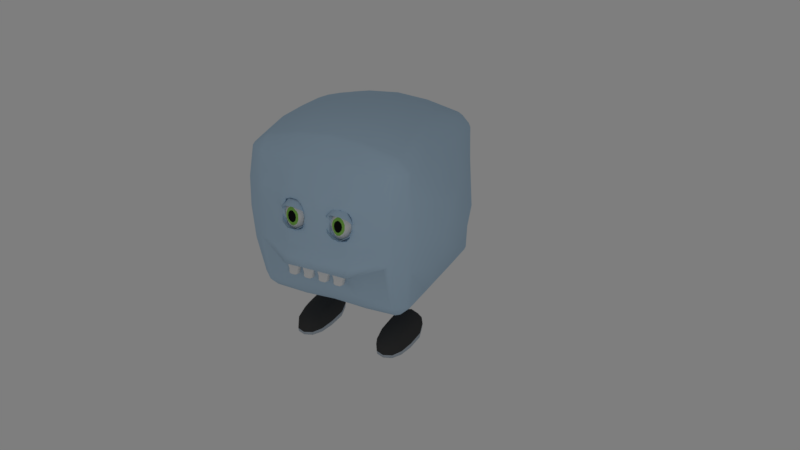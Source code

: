 # Source: Cube_rigged_before_tooth_work.blend  (saved by Blender 2.78.0; exported with 4.5.12 LTS)
import bpy
from mathutils import Matrix  # noqa: F401  (used for matrix-valued properties, if any)

bpy.ops.wm.read_factory_settings(use_empty=True)
scene = bpy.context.scene
scene.name = 'Scene'

# ---- collections
col_collection_1 = bpy.data.collections.new('Collection 1'); scene.collection.children.link(col_collection_1)
col_collection_3 = bpy.data.collections.new('Collection 3'); scene.collection.children.link(col_collection_3)
col_collection_4 = bpy.data.collections.new('Collection 4'); scene.collection.children.link(col_collection_4)
col_collection_11 = bpy.data.collections.new('Collection 11'); scene.collection.children.link(col_collection_11)
col_collection_11.hide_render = True
col_collection_11.hide_viewport = True

# ---- materials (node trees are filled in below, after node groups)
mat_body = bpy.data.materials.new('Body')
mat_body.alpha_threshold = 0.0
mat_body.use_transparent_shadow = False
mat_body.diffuse_color = (0.4728, 0.6428, 0.8, 1.0)
mat_body.roughness = 0.5
mat_body.line_color = (0.0, 0.0, 0.0, 1.0)
mat_eyes = bpy.data.materials.new('Eyes')
mat_eyes.alpha_threshold = 0.0
mat_eyes.use_transparent_shadow = False
mat_eyes.roughness = 0.5
mat_shoe = bpy.data.materials.new('Shoe')
mat_shoe.alpha_threshold = 0.0
mat_shoe.use_transparent_shadow = False
mat_shoe.diffuse_color = (0.05497, 0.05497, 0.05497, 1.0)
mat_shoe.roughness = 0.5
mat_shoe_sole = bpy.data.materials.new('Shoe sole')
mat_shoe_sole.alpha_threshold = 0.0
mat_shoe_sole.use_transparent_shadow = False
mat_shoe_sole.diffuse_color = (0.4595, 0.5242, 0.5926, 1.0)
mat_shoe_sole.roughness = 0.5
mat_pupil = bpy.data.materials.new('Pupil')
mat_pupil.alpha_threshold = 0.0
mat_pupil.use_transparent_shadow = False
mat_pupil.diffuse_color = (0.009018, 0.009018, 0.009018, 1.0)
mat_pupil.roughness = 0.5
mat_iris = bpy.data.materials.new('Iris')
mat_iris.alpha_threshold = 0.0
mat_iris.use_transparent_shadow = False
mat_iris.diffuse_color = (0.2647, 0.5815, 0.1042, 1.0)
mat_iris.roughness = 0.5

# ---- material node trees

# ---- world
world_world = bpy.data.worlds.new('World'); scene.world = world_world
world_world.color = (0.2079, 0.2079, 0.2079)
world_world.use_sun_shadow = False
world_world.sun_shadow_jitter_overblur = 0.0
world_world.cycles.sampling_method = 'MANUAL'

# ---- cameras
cam_camera = bpy.data.cameras.new('Camera')
cam_camera.clip_end = 100.0
cam_camera.lens = 35.0
cam_camera.sensor_width = 32.0
cam_camera.sensor_height = 18.0
cam_camera.ortho_scale = 7.314
cam_camera.dof.focus_distance = 0.0
cam_camera.dof.aperture_fstop = 128.0

# ---- lights
light_lamp_001 = bpy.data.lights.new('Lamp.001', 'POINT')
light_lamp_001.transmission_factor = 0.0
light_lamp_001.cutoff_distance = 30.0
light_lamp_001.energy = 100.0
light_lamp_001.shadow_buffer_clip_start = 1.001
light_lamp_001.shadow_soft_size = 0.1
light_lamp_001.shadow_maximum_resolution = 0.006
light_lamp_001.use_absolute_resolution = True
light_lamp = bpy.data.lights.new('Lamp', 'POINT')
light_lamp.transmission_factor = 0.0
light_lamp.cutoff_distance = 30.0
light_lamp.energy = 100.0
light_lamp.shadow_buffer_clip_start = 1.001
light_lamp.shadow_soft_size = 0.1
light_lamp.shadow_maximum_resolution = 0.006
light_lamp.use_absolute_resolution = True

# ---- meshes
me_body = bpy.data.meshes.new('Body')
me_body.from_pydata([(-0.4094, 1.126, -0.4161), (-0.7758, 1.068, -0.2724), (0.7856, 1.055, -0.3359), (0.4095, 1.133, -0.4287), (0.2761, 1.172, -0.4222), (-0.2872, 1.181, -0.4146), (-3.874e-06, 1.218, -0.4184), (-0.4916, 1.207, -0.2606), (-0.6985, 1.1, -0.2289), (0.3015, 1.26, -0.2635), (-0.4037, 1.246, -0.268), (-0.09714, 1.262, -0.2559), (9.298e-06, 1.271, -0.254), (-0.346, 1.239, -0.266), (0.09716, 1.262, -0.2557), (-0.2505, 1.249, -0.264), (0.7289, 1.089, -0.2331), (0.4037, 1.246, -0.2674), (0.4974, 1.202, -0.2672), (0.9898, 0.8684, -0.8229), (1.017, 0.8229, -0.8229), (0.9898, 0.8229, -0.8684), (0.9592, 0.8713, -0.8713), (0.8684, 0.8229, -0.9812), (0.8229, 0.8229, -1.0), (0.8229, 0.8684, -0.9812), (0.8713, 0.8713, -0.9565), (0.8684, 0.9812, -0.8229), (0.8713, 0.9565, -0.8713), (0.8229, 0.9812, -0.8684), (0.8229, 1.0, -0.8229), (1.044, -0.8315, -0.8684), (1.078, -0.831, -0.8229), (1.042, -0.8819, -0.8229), (1.002, -0.8861, -0.8713), (0.8847, -1.019, -0.8229), (0.8307, -1.047, -0.8229), (0.8294, -1.019, -0.8684), (0.8863, -0.9853, -0.8713), (0.889, -0.8296, -0.9813), (0.8939, -0.883, -0.9565), (0.8352, -0.8819, -0.9813), (0.8346, -0.831, -1.004), (-0.8229, -1.019, -0.8684), (-0.8229, -1.047, -0.8229), (-0.8684, -1.019, -0.8229), (-0.8713, -0.9854, -0.8713), (-0.9812, -0.882, -0.8229), (-1.0, -0.831, -0.8229), (-0.9812, -0.8315, -0.8684), (-0.9565, -0.8862, -0.8713), (-0.8229, -0.882, -0.9812), (-0.8713, -0.8862, -0.9565), (-0.8684, -0.8315, -0.9812), (-0.8229, -0.831, -1.0), (-0.8684, 0.9812, -0.8229), (-0.8229, 1.0, -0.8229), (-0.8229, 0.9812, -0.8684), (-0.8713, 0.9565, -0.8713), (-0.8229, 0.8684, -0.9812), (-0.8229, 0.8229, -1.0), (-0.8684, 0.8229, -0.9812), (-0.8713, 0.8713, -0.9565), (-0.9812, 0.8684, -0.8229), (-0.9565, 0.8713, -0.8713), (-0.9812, 0.8229, -0.8684), (-1.0, 0.8229, -0.8229), (0.8898, 0.9812, 0.8229), (0.8352, 1.0, 0.8229), (0.836, 0.9812, 0.8684), (0.895, 0.9565, 0.8713), (0.8322, 0.8684, 0.9883), (0.834, 0.8229, 1.013), (0.8888, 0.8229, 0.9883), (0.8895, 0.8713, 0.9589), (1.045, 0.8684, 0.8232), (1.004, 0.8713, 0.8719), (1.044, 0.8229, 0.8721), (1.079, 0.8229, 0.8237), (0.8291, -1.019, 0.8725), (0.8307, -1.047, 0.8239), (0.8846, -1.019, 0.8234), (0.8862, -0.9852, 0.8721), (1.042, -0.8819, 0.8229), (1.08, -0.8309, 0.8232), (1.043, -0.8315, 0.8708), (1.002, -0.8861, 0.8714), (0.8307, -0.8809, 0.9927), (0.8873, -0.8857, 0.9619), (0.8873, -0.8308, 0.9927), (0.8328, -0.8299, 1.019), (-0.9812, -0.8315, 0.8709), (-1.0, -0.8309, 0.8232), (-0.9812, -0.8819, 0.823), (-0.9565, -0.8861, 0.8715), (-0.8684, -1.019, 0.8234), (-0.8229, -1.047, 0.8239), (-0.8229, -1.019, 0.8725), (-0.8713, -0.9852, 0.8721), (-0.8684, -0.8288, 0.9927), (-0.8713, -0.8826, 0.9619), (-0.8229, -0.8809, 0.9927), (-0.8229, -0.8298, 1.019), (-0.9812, 0.8684, 0.8233), (-1.0, 0.8229, 0.8237), (-0.9812, 0.8229, 0.8721), (-0.9565, 0.8713, 0.8719), (-0.8684, 0.8229, 0.9883), (-0.8229, 0.8229, 1.013), (-0.8229, 0.8684, 0.9883), (-0.8713, 0.8713, 0.9589), (-0.8684, 0.9812, 0.8234), (-0.8713, 0.9565, 0.8722), (-0.8229, 0.9812, 0.8726), (-0.8229, 1.0, 0.824), (1.135, 0.4115, -0.8225), (1.169, -3.231e-05, -0.8076), (1.137, -0.4115, -0.8235), (1.1, -0.4115, -0.869), (1.113, 0.0, -0.8693), (1.099, 0.4115, -0.8685), (0.8727, -0.4115, -1.034), (0.8717, 0.0, -1.034), (0.8728, 0.4115, -1.034), (0.9332, 0.4115, -0.9998), (0.932, -1.192e-07, -1.0), (0.9331, -0.4115, -0.9998), (-1.014, -0.4115, -0.8236), (-1.025, 1.788e-06, -0.8076), (-1.013, 0.4115, -0.8225), (-0.9845, 0.4115, -0.8685), (-0.9841, 5.96e-07, -0.8693), (-0.9851, -0.4115, -0.869), (-0.8229, 0.4115, -1.018), (-0.8229, 2.384e-07, -1.018), (-0.8229, -0.4115, -1.018), (-0.8684, -0.4115, -0.9898), (-0.8684, 2.384e-07, -0.9898), (-0.8684, 0.4115, -0.9898), (0.8464, 0.4115, 1.109), (0.7174, 6.914e-05, 1.171), (0.7706, -0.4113, 1.123), (0.9178, -0.4115, 1.061), (0.9059, -3.278e-05, 1.082), (0.9103, 0.4115, 1.074), (1.142, -0.4115, 0.8591), (1.137, -2.027e-06, 0.8699), (1.125, 0.4114, 0.8625), (1.084, 0.4115, 0.9191), (1.087, -9.537e-07, 0.9313), (1.094, -0.4115, 0.9153), (-0.7559, -0.4113, 1.123), (-0.7124, 1.991e-05, 1.171), (-0.8197, 0.4115, 1.109), (-0.8684, 0.4115, 1.074), (-0.8661, -1.419e-05, 1.083), (-0.8707, -0.4114, 1.061), (-1.008, 0.4114, 0.8626), (-1.005, -5.96e-07, 0.8699), (-1.005, -0.4115, 0.8592), (-0.9812, -0.4115, 0.9155), (-0.9808, -1.192e-07, 0.9313), (-0.9821, 0.4115, 0.9192), (0.4115, 0.8462, -1.013), (8.345e-07, 0.8017, -1.005), (-0.4115, 0.8462, -1.009), (7.153e-06, 0.8763, -0.9698), (-0.4113, 1.086, -0.7049), (-2.53e-05, 1.107, -0.6587), (0.4113, 1.087, -0.7026), (0.4115, 0.9988, -0.8685), (2.42e-05, 0.9886, -0.8509), (-0.4114, 0.9994, -0.8691), (0.4115, -1.078, -0.8229), (-7.957e-06, -1.079, -0.8232), (-0.4115, -1.078, -0.8229), (-0.4115, -1.05, -0.8684), (-1.192e-07, -1.05, -0.8685), (0.4115, -1.05, -0.8684), (-0.4115, -0.8536, -1.016), (-2.98e-08, -0.853, -1.0), (0.4115, -0.8535, -1.022), (0.4115, -0.9075, -0.992), (-8.941e-08, -0.9069, -0.9812), (-0.4115, -0.9076, -0.9876), (0.4114, 1.049, 0.8627), (-1.073e-06, 1.054, 0.8516), (-0.4114, 1.049, 0.8627), (-0.4115, 1.011, 0.9195), (2.086e-07, 1.006, 0.9381), (0.4115, 1.011, 0.9195), (-0.4115, 0.8229, 1.106), (2.384e-07, 0.8229, 1.142), (0.4115, 0.8229, 1.106), (0.4115, 0.8686, 1.072), (2.384e-07, 0.8684, 1.107), (-0.4115, 0.8686, 1.075), (0.4115, -0.8348, 1.108), (-4.172e-07, -0.8356, 1.142), (-0.4115, -0.8348, 1.108), (-0.4115, -0.8942, 1.074), (-4.47e-07, -0.8891, 1.106), (0.4115, -0.8942, 1.074), (-0.4115, -1.071, 0.863), (-4.47e-07, -1.068, 0.8761), (0.4115, -1.071, 0.863), (0.4115, -1.041, 0.9191), (-5.066e-07, -1.037, 0.9374), (-0.4115, -1.041, 0.9191), (-0.4052, 0.4117, 1.217), (-0.0001553, 0.4118, 1.247), (0.4048, 0.4116, 1.217), (-0.3801, 0.0003908, 1.247), (-0.0004138, 0.0001665, 1.252), (0.38, 0.0003564, 1.247), (-0.3879, -0.4102, 1.22), (-0.0001844, -0.411, 1.251), (0.3876, -0.4102, 1.22), (0.4734, 0.4084, -1.253), (0.05522, 0.1886, -1.321), (-0.3563, 0.3865, -1.256), (0.4733, -0.07421, -1.315), (0.05524, -0.24, -1.325), (-0.3563, -0.04217, -1.317), (0.4734, -0.4838, -1.314), (3.636e-06, -0.5791, -1.179), (-0.3563, -0.4545, -1.318), (0.8718, 1.05, -0.2498), (0.7636, 1.083, 0.01806), (0.8543, 1.05, 0.4116), (0.9304, 1.009, 0.4115), (0.9311, 1.001, 0.01772), (0.9327, 1.011, -0.2943), (1.155, 0.8275, 0.4119), (1.196, 0.7917, 2.298e-05), (1.137, 0.8221, -0.4018), (1.099, 0.8688, -0.389), (1.12, 0.8802, 6.288e-06), (1.11, 0.8786, 0.4118), (1.127, -0.8536, -0.4115), (1.147, -0.8527, -1.1e-05), (1.145, -0.8537, 0.4115), (1.098, -0.9077, 0.4115), (1.099, -0.9065, 1.49e-07), (1.087, -0.9075, -0.4115), (0.8563, -1.078, 0.4115), (0.8579, -1.087, 0.0001256), (0.8565, -1.079, -0.4115), (0.9163, -1.05, -0.4115), (0.9186, -1.053, 4.679e-06), (0.9162, -1.05, 0.4115), (-0.8231, -1.079, -0.4115), (-0.8254, -1.087, 5.338e-05), (-0.8229, -1.078, 0.4115), (-0.8684, -1.05, 0.4115), (-0.8708, -1.053, -1.281e-06), (-0.8685, -1.05, -0.4115), (-1.006, -0.8536, 0.4115), (-1.009, -0.8526, -2.533e-06), (-1.006, -0.8536, -0.4115), (-0.9814, -0.9076, -0.4115), (-0.9817, -0.9065, -1.49e-07), (-0.9814, -0.9076, 0.4115), (-1.014, 0.8227, -0.3938), (-1.05, 0.7918, 5.811e-05), (-1.033, 0.8276, 0.4119), (-0.997, 0.8826, 0.4118), (-0.9963, 0.8829, 0.0003799), (-0.9843, 0.8734, -0.3792), (-0.812, 1.064, 0.4116), (-0.7403, 1.093, 0.01959), (-0.8225, 1.066, -0.2498), (-0.8684, 1.029, -0.2812), (-0.872, 1.017, 0.01805), (-0.8703, 1.026, 0.4115), (-1.156, -0.4126, 0.4123), (-1.224, -0.4131, 0.000467), (-1.159, -0.4126, -0.4118), (-1.224, -0.0009245, 0.4126), (-1.234, -0.002786, 0.001368), (-1.224, -0.001262, -0.4077), (-1.157, 0.4107, 0.4125), (-1.229, 0.4031, 0.0006076), (-1.152, 0.4099, -0.4108), (1.276, 0.4108, 0.4124), (1.335, 0.403, 0.0005736), (1.271, 0.4097, -0.4108), (1.33, -0.0008993, 0.4125), (1.34, -0.002909, 0.001227), (1.33, -0.001489, -0.4078), (1.327, -0.4124, 0.4121), (1.33, -0.4132, 0.0002432), (1.279, -0.413, -0.4122), (0.4125, -1.227, 0.4128), (0.4142, -1.262, 0.0007958), (0.4133, -1.239, -0.4127), (-6.253e-05, -1.28, 0.4158), (-0.0001447, -1.269, -0.0001599), (-0.0001985, -1.271, -0.4148), (-0.4122, -1.227, 0.4127), (-0.4141, -1.262, 0.0007113), (-0.4135, -1.239, -0.4132), (0.4087, 1.275, -0.3843), (0.3891, 1.217, 0.0153), (7.51e-06, 1.305, -0.3579), (1.466e-05, 1.224, 0.02566), (-1.448e-05, 1.222, 0.4151), (-0.4087, 1.275, -0.3849), (-0.3904, 1.217, 0.01486), (-0.2021, 1.119, 0.6332), (-0.6082, 1.124, 0.4132), (2.384e-07, 0.9373, 1.022), (-7.778e-06, 1.138, 0.6334), (0.2021, 1.119, 0.6332), (0.5761, 1.15, 0.01077), (0.8089, 1.067, 0.2073), (0.9319, 1.003, -0.1466), (-0.6117, 1.056, 0.6372), (-0.6172, 1.024, 0.8433), (-0.7119, 1.06, 0.5244), (-0.5116, 1.053, 0.7499), (-0.3004, 1.11, 0.1802), (-0.5644, 1.155, 0.01101), (-0.1941, 1.22, 0.02162), (0.1011, 1.213, 0.4004), (8.941e-08, 1.223, 0.2204), (-1.112e-05, 1.18, 0.5242), (0.7191, 1.092, 0.3103), (0.1951, 1.22, 0.02188), (-0.5723, 1.139, 0.2089), (-0.508, 1.12, 0.526), (-0.09716, 1.221, 0.3158), (-0.2021, 1.161, 0.5241), (-0.1943, 1.216, -0.1646), (-0.4815, 1.178, -0.07968), (-0.09714, 1.22, -0.06946), (-0.09715, 1.221, 0.2185), (-0.5745, 1.139, -0.1546), (-0.6574, 1.116, -0.06453), (-0.3936, 1.209, -0.07734), (-0.3986, 1.204, -0.1727), (-0.4079, 1.117, 0.6388), (-0.6922, 1.101, 0.3103), (-0.1011, 1.171, 0.5242), (0.3032, 1.152, 0.5404), (-0.3032, 1.152, 0.5242), (-0.3068, 1.084, 0.748), (-0.8241, 1.048, 0.1057), (-0.7762, 1.079, 0.2073), (-0.6742, 1.109, 0.2081), (-0.305, 1.118, 0.636), (-0.4097, 1.083, 0.7507), (-0.9345, 0.9498, 0.2059), (-0.4561, 1.152, 0.4704), (-0.9282, 0.9452, -0.1669), (-0.8712, 1.021, 0.2058), (-0.842, 1.04, 0.2058), (-0.8473, 1.038, -0.1381), (-0.5581, 1.122, 0.4696), (-0.2057, 1.052, 0.8572), (-0.61, 1.09, 0.5252), (-0.2057, 0.9374, 1.006), (-0.8702, 1.02, -0.1447), (-0.5098, 1.086, 0.638), (0.2057, 0.9374, 1.005), (-0.2057, 1.009, 0.9288), (0.2057, 1.027, 0.9004), (-0.2057, 1.027, 0.9004), (0.2057, 1.009, 0.9288), (-0.4805, 1.178, 0.1134), (-0.4892, 1.162, 0.3119), (-0.4849, 1.17, 0.2126), (0.87, 1.034, 0.1052), (-0.2893, 1.222, 0.008688), (-0.4765, 1.186, 0.01425), (-0.7814, 1.076, -0.1372), (-0.2914, 1.216, -0.0733), (-0.4061, 1.15, 0.5268), (-0.5902, 1.131, 0.3111), (-0.5062, 1.154, 0.414), (-0.5684, 1.147, 0.1097), (-0.1029, 1.029, 0.8976), (-0.07483, 1.217, 0.3903), (-0.4579, 1.118, 0.5824), (-0.4316, 1.198, 0.06342), (-0.5264, 1.158, 0.1612), (0.09715, 1.221, 0.2334), (7.391e-06, 1.223, 0.123), (-0.4549, 1.181, 0.1607), (-0.9342, 0.9499, 0.00282), (-0.6563, 1.116, 0.1065), (-0.6983, 1.104, 0.05958), (-0.6549, 1.12, -0.02714), (-0.8062, 1.055, 0.01889), (-0.2507, 1.191, 0.4761), (-0.5482, 1.143, 0.3626), (0.2527, 1.136, 0.5786), (-0.3554, 1.185, 0.4741), (-0.3555, 1.134, 0.5814), (-0.5303, 1.15, 0.2604), (0.6329, 1.049, 0.6371), (-0.4995, 1.176, 0.03811), (-0.4623, 1.184, 0.2605), (-0.4566, 1.174, 0.3672), (0.1251, 1.227, 0.3184), (0.05052, 1.196, 0.4678), (-0.6104, 1.135, 0.05871), (-0.7582, 1.086, 0.1069), (0.5351, 1.154, 0.1613), (-0.5588, 1.148, 0.1474), (0.7436, 1.05, 0.5244), (0.4079, 1.116, 0.6388), (1.02, 0.9436, 0.4116), (0.1011, 1.178, 0.5051), (0.5839, 1.134, 0.2089), (0.5168, 1.151, 0.414), (0.5222, 1.049, 0.7499), (0.1943, 1.216, -0.1643), (0.4874, 1.175, -0.08062), (0.09717, 1.222, 0.02388), (0.5861, 1.134, -0.1625), (0.6293, 1.117, 0.4132), (0.5186, 1.121, 0.513), (0.3068, 1.084, 0.748), (0.5204, 1.083, 0.638), (0.8735, 1.038, 0.3087), (1.02, 0.9399, 0.2059), (0.6311, 1.083, 0.5252), (0.8876, 1.017, 0.5144), (1.015, 0.935, -0.1741), (0.9307, 1.005, 0.2058), (0.8927, 1.026, 0.2058), (0.8316, 1.058, 0.3095), (0.7418, 1.084, 0.4124), (0.9014, 1.022, -0.1383), (0.7867, 1.071, 0.3609), (0.8447, 1.025, 0.6173), (0.9877, 0.9385, 0.6174), (0.2057, 1.052, 0.8572), (0.6066, 1.125, 0.3111), (0.8828, 1.004, 0.6172), (0.9101, 0.9949, 0.6172), (0.04857, 1.221, 0.3633), (0.4863, 1.175, 0.1137), (0.2915, 1.216, -0.0729), (0.4956, 1.166, 0.3321), (0.4624, 1.186, 0.1617), (0.09714, 1.221, 0.327), (0.2886, 1.222, 0.008904), (0.4824, 1.183, 0.01465), (0.8495, 1.037, 0.5144), (0.9115, 1.017, 0.3087), (0.9753, 0.9743, 0.3087), (0.2021, 1.161, 0.5241), (0.4096, 1.083, 0.7507), (0.4061, 1.15, 0.5268), (0.305, 1.118, 0.636), (0.5739, 1.117, 0.4696), (-0.1011, 1.213, 0.415), (1.025, 0.9407, 0.001197), (0.4903, 1.167, 0.2284), (0.8473, 1.042, 0.01784), (-0.1516, 1.187, 0.4696), (-0.07286, 1.222, 0.1946), (0.4421, 1.172, 0.4438), (0.3555, 1.134, 0.5814), (0.7989, 1.05, 0.468), (0.4632, 1.117, 0.5824), (0.5617, 1.138, 0.3626), (0.4307, 1.196, 0.06425), (0.4776, 1.18, 0.3294), (0.539, 1.147, 0.2604), (-0.09714, 1.221, 0.1211), (-0.2527, 1.136, 0.5786), (-0.7822, 1.07, 0.06011), (-0.1416, 1.212, 0.3662), (0.1332, 1.222, 0.1681), (-0.1943, 1.218, -0.07138), (-0.2965, 1.208, -0.1686), (0.3987, 1.204, -0.1721), (-0.1403, 1.218, 0.1679), (0.5312, 1.162, 0.06225), (0.5068, 1.173, 0.03845), (-7.182e-06, 1.222, 0.3177), (-0.04857, 1.222, 0.1707), (-0.2429, 1.218, -0.02574), (-0.09714, 1.222, 0.02374), (-0.1547, 1.221, 0.07145), (-0.345, 1.208, -0.123), (-0.6524, 1.124, 0.01256), (0.3936, 1.209, -0.07679), (0.09716, 1.221, 0.1212), (-0.1457, 1.22, -0.02382), (1.109e-05, 1.224, -0.1608), (-0.34, 1.216, -0.02774), (0.09716, 1.22, -0.06933), (0.1457, 1.219, -0.07022), (-0.07285, 1.221, -0.02238), (0.2429, 1.218, -0.0254), (0.04858, 1.222, 0.1708), (0.3306, 1.222, 0.01769), (0.2882, 1.11, 0.2138), (0.1943, 1.218, -0.07111), (-0.1457, 1.219, -0.07042), (0.3694, 1.208, -0.09964), (0.1473, 1.221, 0.07165), (0.443, 1.188, -0.1264), (-0.04857, 1.223, 0.07338), (-0.5454, 1.157, 0.08585), (0.438, 1.196, -0.03107), (-0.1527, 1.222, 0.2674), (0.1457, 1.22, -0.02362), (-0.5695, 1.147, -0.07823), (-0.6322, 1.12, 0.2596), (-0.7938, 1.066, -0.05916), (-0.5224, 1.166, 0.06198), (0.3401, 1.216, -0.02728), (-0.4351, 1.197, -0.03154), (-0.04858, 1.222, 0.2681), (0.1335, 1.227, 0.3717), (-0.3309, 1.222, 0.01741), (0.04857, 1.222, 0.267), (0.04859, 1.223, 0.07345), (-0.05055, 1.196, 0.4696), (-0.04859, 1.221, 0.3655), (0.1786, 1.214, 0.4452), (0.3548, 1.181, 0.4712), (0.2515, 1.191, 0.4728), (0.4692, 1.181, 0.3885), (-0.4076, 1.182, 0.418), (-0.3845, 1.21, 0.02571), (-0.4535, 1.18, 0.2562), (-0.2024, 1.212, 0.03401), (-0.3289, 1.214, 0.02828), (-0.4204, 1.192, 0.07094), (-0.1692, 1.211, 0.2585), (-0.1714, 1.203, 0.3498), (-0.1547, 1.197, 0.169), (-0.4457, 1.171, 0.1619), (-0.309, 1.198, 0.4455), (-0.1703, 1.21, 0.08156), (-0.29, 1.215, 0.019), (-0.3094, 1.202, 0.4582), (-0.1943, 1.206, 0.4226), (-0.4126, 1.186, 0.4291), (-0.2006, 1.201, 0.4083), (-0.4462, 1.171, 0.3586), (-0.3125, 1.206, 0.4306), (-0.1974, 1.21, 0.3951), (-0.1771, 1.207, 0.3222), (-0.1636, 1.216, 0.3387), (-0.4464, 1.178, 0.3396), (-0.4157, 1.19, 0.4015), (-0.3121, 1.202, 0.4179), (-0.4107, 1.186, 0.3904), (-0.2037, 1.205, 0.3807), (-0.4391, 1.175, 0.331), (-0.3904, 1.217, 0.05148), (-0.3365, 1.222, 0.03925), (-0.4226, 1.198, 0.08752), (-0.2825, 1.222, 0.03279), (-0.2067, 1.22, 0.05255), (-0.1677, 1.221, 0.09555), (-0.3845, 1.21, 0.06233), (-0.215, 1.212, 0.06494), (-0.3345, 1.214, 0.05012), (-0.4137, 1.192, 0.09504), (-0.182, 1.21, 0.1057), (-0.2832, 1.215, 0.0431), (0.2885, 1.211, 0.02895), (0.3512, 1.177, 0.4574), (0.1336, 1.22, 0.3125), (0.4417, 1.174, 0.3713), (0.1401, 1.199, 0.171), (0.4309, 1.167, 0.4273), (0.161, 1.213, 0.08191), (0.3794, 1.207, 0.03406), (0.1425, 1.221, 0.3627), (0.4678, 1.181, 0.3213), (0.3277, 1.214, 0.03113), (0.1818, 1.209, 0.4341), (0.4587, 1.176, 0.1655), (0.2031, 1.211, 0.03814), (0.4258, 1.191, 0.07331), (0.253, 1.187, 0.462), (0.1915, 1.214, 0.4124), (0.1536, 1.227, 0.3494), (0.3511, 1.181, 0.4384), (0.2561, 1.191, 0.44), (0.4112, 1.167, 0.3945), (0.4224, 1.172, 0.411), (0.4383, 1.181, 0.3638), (0.3475, 1.177, 0.4246), (0.4202, 1.174, 0.3466), (0.1624, 1.221, 0.3405), (0.1969, 1.209, 0.4013), (0.2577, 1.187, 0.4292), (0.4121, 1.196, 0.09934), (0.3749, 1.217, 0.05828), (0.2053, 1.22, 0.0696), (0.2811, 1.222, 0.04399), (0.1656, 1.221, 0.1067), (0.3273, 1.222, 0.05278), (0.3651, 1.207, 0.07704), (0.281, 1.211, 0.06404), (0.1826, 1.209, 0.117), (0.3241, 1.214, 0.06622), (0.2133, 1.211, 0.08586), (0.4029, 1.191, 0.1084), (0.1388, 1.22, 0.2771), (0.1437, 1.21, 0.2779), (0.4484, 1.193, 0.2848), (0.4391, 1.181, 0.2859), (-0.376, 1.191, 0.07908), (-0.2243, 1.195, 0.0739), (-0.4199, 1.149, 0.3504), (-0.3013, 1.208, 0.418), (-0.1744, 1.156, 0.3585), (-0.2953, 1.046, 0.392), (-0.1631, 1.138, 0.09713), (-0.2473, 1.098, 0.03341), (-0.3498, 1.095, 0.0369), (-0.4315, 1.13, 0.1063), (-0.3018, 1.192, 0.02982), (-0.1294, 1.199, 0.278), (-0.1656, 1.259, 0.3464), (-0.434, 1.251, 0.3376), (-0.4611, 1.189, 0.2671), (-0.2513, 1.294, 0.3867), (-0.3538, 1.291, 0.3833), (-0.1591, 1.081, 0.3181), (-0.4274, 1.074, 0.3092), (-0.3835, 1.173, 0.4234), (-0.2176, 1.178, 0.4288), (-0.2408, 1.007, 0.3408), (-0.2136, 1.068, 0.4113), (-0.3433, 1.004, 0.3374), (-0.3794, 1.064, 0.4058), (-0.2993, 1.104, 0.4515), (-0.1294, 1.199, 0.2037), (-0.1656, 1.256, 0.1329), (-0.2513, 1.29, 0.09133), (-0.3538, 1.287, 0.09483), (-0.434, 1.249, 0.1421), (-0.4611, 1.19, 0.2151), (0.2151, 1.186, 0.0851), (0.367, 1.187, 0.08314), (0.1693, 1.143, 0.3466), (0.2906, 1.2, 0.4118), (0.415, 1.146, 0.3497), (0.2928, 1.038, 0.3858), (0.4264, 1.129, 0.1077), (0.3429, 1.091, 0.04215), (0.2403, 1.09, 0.04347), (0.1578, 1.127, 0.1111), (0.2904, 1.186, 0.03743), (0.4588, 1.188, 0.2683), (0.4254, 1.248, 0.3375), (0.1568, 1.245, 0.3341), (0.1269, 1.184, 0.2642), (0.3414, 1.285, 0.3794), (0.2388, 1.284, 0.3782), (0.4279, 1.071, 0.309), (0.1593, 1.068, 0.3057), (0.2079, 1.167, 0.4189), (0.3739, 1.169, 0.4209), (0.3454, 0.9979, 0.3334), (0.3754, 1.059, 0.4034), (0.2428, 0.9967, 0.3321), (0.2094, 1.057, 0.4013), (0.2913, 1.096, 0.4453), (0.4588, 1.19, 0.215), (0.4254, 1.248, 0.1434), (0.3414, 1.283, 0.1), (0.2388, 1.282, 0.1013), (0.1568, 1.245, 0.1469), (0.1269, 1.187, 0.2192), (0.2761, 1.172, -0.4144), (-0.2872, 1.181, -0.4067), (-3.904e-06, 1.218, -0.4106), (-0.3191, 1.177, -0.53), (-0.3153, 1.179, -0.5336), (-0.3162, 1.176, -0.5303), (-0.3191, 1.24, -0.513), (-0.3162, 1.241, -0.5129), (-0.3153, 1.241, -0.5169), (-0.3461, 1.224, -0.3934), (-0.3425, 1.227, -0.3928), (-0.2167, 1.177, -0.5296), (-0.2195, 1.176, -0.5304), (-0.22, 1.179, -0.5338), (-0.2195, 1.241, -0.513), (-0.2167, 1.24, -0.5126), (-0.22, 1.241, -0.5171), (-0.1957, 1.223, -0.3903), (-0.1922, 1.224, -0.3934), (-0.1957, 1.227, -0.3928), (-0.2998, 1.241, -0.5273), (-0.3011, 1.242, -0.5225), (-0.2955, 1.242, -0.5253), (-0.2951, 1.241, -0.5288), (-0.3117, 1.227, -0.3928), (-0.3189, 1.227, -0.3928), (-0.3011, 1.18, -0.5391), (-0.2998, 1.184, -0.5427), (-0.2951, 1.184, -0.544), (-0.2955, 1.182, -0.5416), (-0.2132, 1.223, -0.3903), (-0.2132, 1.227, -0.3928), (-0.2204, 1.227, -0.3928), (-0.2204, 1.223, -0.3903), (-0.2332, 1.184, -0.5426), (-0.2318, 1.18, -0.5387), (-0.2374, 1.182, -0.5416), (-0.2378, 1.184, -0.544), (-0.2378, 1.241, -0.5288), (-0.2374, 1.242, -0.5253), (-0.2318, 1.242, -0.522), (-0.2332, 1.241, -0.5272), (-0.3209, 1.176, -0.5273), (-0.3172, 1.175, -0.5284), (-0.3198, 1.174, -0.5221), (-0.3223, 1.175, -0.5217), (-0.3209, 1.24, -0.5103), (-0.3223, 1.238, -0.5048), (-0.3198, 1.24, -0.5044), (-0.3172, 1.241, -0.5106), (-0.2159, 1.24, -0.5107), (-0.2188, 1.241, -0.5106), (-0.2174, 1.24, -0.5044), (-0.2149, 1.238, -0.5048), (-0.2159, 1.177, -0.5276), (-0.2149, 1.175, -0.5217), (-0.2174, 1.174, -0.5221), (-0.2188, 1.175, -0.5284), (-0.303, 1.176, -0.5281), (-0.2979, 1.176, -0.5281), (-0.2983, 1.174, -0.5221), (-0.3033, 1.174, -0.5221), (-0.303, 1.241, -0.5106), (-0.3033, 1.24, -0.5044), (-0.2983, 1.24, -0.5044), (-0.2979, 1.241, -0.5106), (-0.235, 1.176, -0.5281), (-0.2299, 1.176, -0.5281), (-0.2296, 1.174, -0.5221), (-0.2346, 1.174, -0.5221), (-0.2299, 1.241, -0.5106), (-0.235, 1.241, -0.5106), (-0.2346, 1.24, -0.5044), (-0.2296, 1.24, -0.5044), (-0.3257, 1.165, -0.4905), (-0.3229, 1.163, -0.491), (-0.3229, 1.161, -0.4848), (-0.3257, 1.163, -0.4844), (-0.3389, 1.229, -0.4262), (-0.3357, 1.231, -0.4256), (-0.3342, 1.231, -0.4321), (-0.3374, 1.229, -0.4326), (-0.3257, 1.231, -0.4726), (-0.3257, 1.23, -0.4665), (-0.3229, 1.232, -0.466), (-0.3229, 1.233, -0.4722), (-0.199, 1.229, -0.4262), (-0.2004, 1.229, -0.4326), (-0.2037, 1.231, -0.4321), (-0.2023, 1.231, -0.4256), (-0.2117, 1.231, -0.4726), (-0.2145, 1.233, -0.4722), (-0.2145, 1.232, -0.466), (-0.2117, 1.23, -0.4665), (-0.2117, 1.165, -0.4905), (-0.2117, 1.163, -0.4843), (-0.2145, 1.161, -0.4848), (-0.2145, 1.163, -0.491), (-0.3057, 1.163, -0.491), (-0.3001, 1.163, -0.491), (-0.3001, 1.161, -0.4848), (-0.3057, 1.161, -0.4848), (-0.3142, 1.231, -0.4256), (-0.3077, 1.231, -0.4256), (-0.3068, 1.231, -0.4321), (-0.3132, 1.231, -0.4321), (-0.3057, 1.233, -0.4722), (-0.3057, 1.232, -0.466), (-0.3001, 1.232, -0.466), (-0.3001, 1.233, -0.4722), (-0.2327, 1.163, -0.491), (-0.2271, 1.163, -0.491), (-0.2271, 1.161, -0.4848), (-0.2327, 1.161, -0.4848), (-0.2181, 1.231, -0.4256), (-0.2192, 1.231, -0.4321), (-0.2256, 1.231, -0.4321), (-0.2246, 1.231, -0.4256), (-0.2271, 1.233, -0.4722), (-0.2327, 1.233, -0.4722), (-0.2327, 1.232, -0.466), (-0.2271, 1.232, -0.466), (-0.3153, 1.208, -0.5257), (-0.3191, 1.207, -0.5219), (-0.3191, 1.21, -0.5211), (-0.3153, 1.211, -0.5249), (-0.3461, 1.18, -0.4052), (-0.3461, 1.176, -0.4064), (-0.22, 1.211, -0.525), (-0.2167, 1.21, -0.5207), (-0.2167, 1.207, -0.5215), (-0.22, 1.208, -0.5258), (-0.2998, 1.211, -0.5354), (-0.2998, 1.214, -0.5346), (-0.2951, 1.214, -0.536), (-0.2951, 1.211, -0.5369), (-0.2332, 1.211, -0.5353), (-0.2378, 1.211, -0.5369), (-0.2378, 1.214, -0.536), (-0.2332, 1.214, -0.5345), (-0.2159, 1.207, -0.5196), (-0.2159, 1.21, -0.5187), (-0.2149, 1.208, -0.5129), (-0.2149, 1.205, -0.5137), (-0.3209, 1.21, -0.5184), (-0.3209, 1.207, -0.5192), (-0.3223, 1.205, -0.5137), (-0.3223, 1.208, -0.5129), (-0.2117, 1.196, -0.4821), (-0.2117, 1.2, -0.4811), (-0.2117, 1.198, -0.4749), (-0.2117, 1.195, -0.4759), (-0.199, 1.184, -0.4381), (-0.2004, 1.186, -0.4442), (-0.2004, 1.19, -0.4432), (-0.199, 1.188, -0.437), (-0.3257, 1.2, -0.4811), (-0.3257, 1.196, -0.482), (-0.3257, 1.195, -0.4759), (-0.3257, 1.198, -0.4749), (-0.3389, 1.188, -0.437), (-0.3374, 1.19, -0.4432), (-0.3374, 1.186, -0.4442), (-0.3389, 1.184, -0.4381), (-0.1191, 1.177, -0.53), (-0.1152, 1.179, -0.5336), (-0.1162, 1.176, -0.5303), (-0.1191, 1.24, -0.513), (-0.1162, 1.241, -0.5129), (-0.1152, 1.241, -0.5169), (-0.146, 1.224, -0.3934), (-0.1424, 1.227, -0.3928), (-0.01662, 1.177, -0.5296), (-0.0194, 1.176, -0.5304), (-0.01994, 1.179, -0.5338), (-0.0194, 1.241, -0.513), (-0.01662, 1.24, -0.5126), (-0.01994, 1.241, -0.5171), (-0.09974, 1.241, -0.5273), (-0.101, 1.242, -0.5225), (-0.09545, 1.242, -0.5253), (-0.095, 1.241, -0.5288), (-0.1188, 1.227, -0.3928), (-0.101, 1.18, -0.5391), (-0.09974, 1.184, -0.5427), (-0.095, 1.184, -0.544), (-0.09545, 1.182, -0.5416), (-0.03311, 1.184, -0.5426), (-0.03169, 1.18, -0.5387), (-0.03733, 1.182, -0.5416), (-0.03778, 1.184, -0.544), (-0.03778, 1.241, -0.5288), (-0.03733, 1.242, -0.5253), (-0.03169, 1.242, -0.522), (-0.03311, 1.241, -0.5272), (-0.1209, 1.176, -0.5273), (-0.1171, 1.175, -0.5284), (-0.1197, 1.174, -0.5221), (-0.1222, 1.175, -0.5217), (-0.1209, 1.24, -0.5103), (-0.1222, 1.238, -0.5048), (-0.1197, 1.24, -0.5044), (-0.1171, 1.241, -0.5106), (-0.01579, 1.24, -0.5107), (-0.01876, 1.241, -0.5106), (-0.01738, 1.24, -0.5044), (-0.01486, 1.238, -0.5048), (-0.01579, 1.177, -0.5276), (-0.01486, 1.175, -0.5217), (-0.01738, 1.174, -0.5221), (-0.01876, 1.175, -0.5284), (-0.1029, 1.176, -0.5281), (-0.09784, 1.176, -0.5281), (-0.09824, 1.174, -0.5221), (-0.1033, 1.174, -0.5221), (-0.1029, 1.241, -0.5106), (-0.1033, 1.24, -0.5044), (-0.09824, 1.24, -0.5044), (-0.09784, 1.241, -0.5106), (-0.03494, 1.176, -0.5281), (-0.02983, 1.176, -0.5281), (-0.02953, 1.174, -0.5221), (-0.03455, 1.174, -0.5221), (-0.02983, 1.241, -0.5106), (-0.03494, 1.241, -0.5106), (-0.03455, 1.24, -0.5044), (-0.02953, 1.24, -0.5044), (-0.1257, 1.165, -0.4905), (-0.1389, 1.229, -0.4262), (-0.1356, 1.231, -0.4256), (-0.1342, 1.231, -0.4321), (-0.1374, 1.229, -0.4326), (-0.1257, 1.231, -0.4726), (-0.1257, 1.23, -0.4665), (-0.1229, 1.232, -0.466), (-0.1229, 1.233, -0.4722), (0.00105, 1.229, -0.4262), (-0.0003854, 1.229, -0.4326), (-0.003594, 1.231, -0.4321), (-0.0022, 1.231, -0.4256), (-0.01161, 1.231, -0.4726), (-0.0144, 1.233, -0.4722), (-0.0144, 1.232, -0.466), (-0.01161, 1.23, -0.4665), (-0.1141, 1.231, -0.4256), (-0.1076, 1.231, -0.4256), (-0.1068, 1.231, -0.4321), (-0.1132, 1.231, -0.4321), (-0.1057, 1.233, -0.4722), (-0.1057, 1.232, -0.466), (-0.1001, 1.232, -0.466), (-0.1001, 1.233, -0.4722), (-0.01808, 1.231, -0.4256), (-0.0191, 1.231, -0.4321), (-0.0255, 1.231, -0.4321), (-0.02458, 1.231, -0.4256), (-0.02707, 1.233, -0.4722), (-0.03265, 1.233, -0.4722), (-0.03265, 1.232, -0.466), (-0.02707, 1.232, -0.466), (-0.1152, 1.208, -0.5257), (-0.1191, 1.207, -0.5219), (-0.1191, 1.21, -0.5211), (-0.1152, 1.211, -0.5249), (-0.01994, 1.211, -0.525), (-0.01662, 1.21, -0.5207), (-0.01662, 1.207, -0.5215), (-0.01994, 1.208, -0.5258), (-0.09974, 1.211, -0.5354), (-0.09974, 1.214, -0.5346), (-0.095, 1.214, -0.536), (-0.095, 1.211, -0.5369), (-0.03311, 1.211, -0.5353), (-0.03778, 1.211, -0.5369), (-0.03778, 1.214, -0.536), (-0.03311, 1.214, -0.5345), (-0.01579, 1.207, -0.5196), (-0.01579, 1.21, -0.5187), (-0.01486, 1.208, -0.5129), (-0.01486, 1.205, -0.5137), (-0.1209, 1.21, -0.5184), (-0.1209, 1.207, -0.5192), (-0.1222, 1.205, -0.5137), (-0.1222, 1.208, -0.5129), (-0.01161, 1.196, -0.4821), (-0.01161, 1.2, -0.4811), (-0.01161, 1.198, -0.4749), (-0.01161, 1.195, -0.4759), (-0.1257, 1.2, -0.4811), (-0.1257, 1.196, -0.482), (-0.1257, 1.195, -0.4759), (-0.1257, 1.198, -0.4749), (-0.1389, 1.188, -0.437), (-0.1374, 1.19, -0.4432), (-0.1374, 1.186, -0.4442), (0.081, 1.177, -0.53), (0.08483, 1.179, -0.5336), (0.08388, 1.176, -0.5303), (0.081, 1.24, -0.513), (0.08388, 1.241, -0.5129), (0.08483, 1.241, -0.5169), (0.1834, 1.177, -0.5296), (0.1807, 1.176, -0.5304), (0.1801, 1.179, -0.5338), (0.1807, 1.241, -0.513), (0.1834, 1.24, -0.5126), (0.1801, 1.241, -0.5171), (0.208, 1.224, -0.3934), (0.2044, 1.227, -0.3928), (0.1003, 1.241, -0.5273), (0.09905, 1.242, -0.5225), (0.1046, 1.242, -0.5253), (0.1051, 1.241, -0.5288), (0.09905, 1.18, -0.5391), (0.1003, 1.184, -0.5427), (0.1051, 1.184, -0.544), (0.1046, 1.182, -0.5416), (0.1869, 1.223, -0.3903), (0.1869, 1.227, -0.3928), (0.1798, 1.227, -0.3928), (0.1798, 1.223, -0.3903), (0.167, 1.184, -0.5426), (0.1684, 1.18, -0.5387), (0.1627, 1.182, -0.5416), (0.1623, 1.184, -0.544), (0.1623, 1.241, -0.5288), (0.1627, 1.242, -0.5253), (0.1684, 1.242, -0.522), (0.167, 1.241, -0.5272), (0.0792, 1.176, -0.5273), (0.08293, 1.175, -0.5284), (0.08035, 1.174, -0.5221), (0.07784, 1.175, -0.5217), (0.0792, 1.24, -0.5103), (0.07784, 1.238, -0.5048), (0.08035, 1.24, -0.5044), (0.08293, 1.241, -0.5106), (0.1843, 1.24, -0.5107), (0.1813, 1.241, -0.5106), (0.1827, 1.24, -0.5044), (0.1852, 1.238, -0.5048), (0.1843, 1.177, -0.5276), (0.1852, 1.175, -0.5217), (0.1827, 1.174, -0.5221), (0.1813, 1.175, -0.5284), (0.09711, 1.176, -0.5281), (0.1022, 1.176, -0.5281), (0.1018, 1.174, -0.5221), (0.0968, 1.174, -0.5221), (0.09711, 1.241, -0.5106), (0.0968, 1.24, -0.5044), (0.1018, 1.24, -0.5044), (0.1022, 1.241, -0.5106), (0.1651, 1.176, -0.5281), (0.1702, 1.176, -0.5281), (0.1705, 1.174, -0.5221), (0.1655, 1.174, -0.5221), (0.1702, 1.241, -0.5106), (0.1651, 1.241, -0.5106), (0.1655, 1.24, -0.5044), (0.1705, 1.24, -0.5044), (0.06121, 1.229, -0.4262), (0.06446, 1.231, -0.4256), (0.0659, 1.231, -0.4321), (0.06269, 1.229, -0.4326), (0.07438, 1.231, -0.4726), (0.07438, 1.23, -0.4665), (0.07718, 1.232, -0.466), (0.07718, 1.233, -0.4722), (0.2011, 1.229, -0.4262), (0.1997, 1.229, -0.4326), (0.1965, 1.231, -0.4321), (0.1979, 1.231, -0.4256), (0.1885, 1.231, -0.4726), (0.1857, 1.233, -0.4722), (0.1857, 1.232, -0.466), (0.1885, 1.23, -0.4665), (0.1885, 1.165, -0.4905), (0.1885, 1.163, -0.4843), (0.1857, 1.161, -0.4848), (0.1857, 1.163, -0.491), (0.08594, 1.231, -0.4256), (0.09244, 1.231, -0.4256), (0.09329, 1.231, -0.4321), (0.08689, 1.231, -0.4321), (0.09441, 1.233, -0.4722), (0.09441, 1.232, -0.466), (0.09998, 1.232, -0.466), (0.09998, 1.233, -0.4722), (0.1674, 1.163, -0.491), (0.173, 1.163, -0.491), (0.173, 1.161, -0.4848), (0.1674, 1.161, -0.4848), (0.182, 1.231, -0.4256), (0.181, 1.231, -0.4321), (0.1746, 1.231, -0.4321), (0.1755, 1.231, -0.4256), (0.173, 1.233, -0.4722), (0.1674, 1.233, -0.4722), (0.1674, 1.232, -0.466), (0.173, 1.232, -0.466), (0.08483, 1.208, -0.5257), (0.081, 1.207, -0.5219), (0.081, 1.21, -0.5211), (0.08483, 1.211, -0.5249), (0.1801, 1.211, -0.525), (0.1834, 1.21, -0.5207), (0.1834, 1.207, -0.5215), (0.1801, 1.208, -0.5258), (0.1003, 1.211, -0.5354), (0.1003, 1.214, -0.5346), (0.1051, 1.214, -0.536), (0.1051, 1.211, -0.5369), (0.167, 1.211, -0.5353), (0.1623, 1.211, -0.5369), (0.1623, 1.214, -0.536), (0.167, 1.214, -0.5345), (0.1843, 1.207, -0.5196), (0.1843, 1.21, -0.5187), (0.1852, 1.208, -0.5129), (0.1852, 1.205, -0.5137), (0.0792, 1.21, -0.5184), (0.0792, 1.207, -0.5192), (0.07784, 1.205, -0.5137), (0.07784, 1.208, -0.5129), (0.1885, 1.196, -0.4821), (0.1885, 1.2, -0.4811), (0.1885, 1.198, -0.4749), (0.1885, 1.195, -0.4759), (0.2011, 1.184, -0.4381), (0.1997, 1.186, -0.4442), (0.1997, 1.19, -0.4432), (0.2011, 1.188, -0.437), (0.07438, 1.2, -0.4811), (0.07438, 1.196, -0.482), (0.07438, 1.195, -0.4759), (0.07438, 1.198, -0.4749), (0.2811, 1.177, -0.53), (0.2849, 1.179, -0.5336), (0.2839, 1.176, -0.5303), (0.2811, 1.24, -0.513), (0.2839, 1.241, -0.5129), (0.2849, 1.241, -0.5169), (0.2541, 1.224, -0.3934), (0.2577, 1.227, -0.3928), (0.3835, 1.177, -0.5296), (0.3807, 1.176, -0.5304), (0.3802, 1.179, -0.5338), (0.3807, 1.241, -0.513), (0.3835, 1.24, -0.5126), (0.3802, 1.241, -0.5171), (0.408, 1.224, -0.3934), (0.4044, 1.227, -0.3928), (0.3004, 1.241, -0.5273), (0.2991, 1.242, -0.5225), (0.3047, 1.242, -0.5253), (0.3051, 1.241, -0.5288), (0.2885, 1.227, -0.3928), (0.2813, 1.227, -0.3928), (0.2991, 1.18, -0.5391), (0.3004, 1.184, -0.5427), (0.3051, 1.184, -0.544), (0.3047, 1.182, -0.5416), (0.387, 1.227, -0.3928), (0.367, 1.184, -0.5426), (0.3684, 1.18, -0.5387), (0.3628, 1.182, -0.5416), (0.3623, 1.184, -0.544), (0.3623, 1.241, -0.5288), (0.3628, 1.242, -0.5253), (0.3684, 1.242, -0.522), (0.367, 1.241, -0.5272), (0.2793, 1.176, -0.5273), (0.283, 1.175, -0.5284), (0.2804, 1.174, -0.5221), (0.2779, 1.175, -0.5217), (0.2793, 1.24, -0.5103), (0.2779, 1.238, -0.5048), (0.2804, 1.24, -0.5044), (0.283, 1.241, -0.5106), (0.3843, 1.24, -0.5107), (0.3814, 1.241, -0.5106), (0.3827, 1.24, -0.5044), (0.3853, 1.238, -0.5048), (0.3843, 1.177, -0.5276), (0.3853, 1.175, -0.5217), (0.3827, 1.174, -0.5221), (0.3814, 1.175, -0.5284), (0.2972, 1.176, -0.5281), (0.3023, 1.176, -0.5281), (0.3019, 1.174, -0.5221), (0.2969, 1.174, -0.5221), (0.2972, 1.241, -0.5106), (0.2969, 1.24, -0.5044), (0.3019, 1.24, -0.5044), (0.3023, 1.241, -0.5106), (0.3652, 1.176, -0.5281), (0.3703, 1.176, -0.5281), (0.3706, 1.174, -0.5221), (0.3656, 1.174, -0.5221), (0.3703, 1.241, -0.5106), (0.3652, 1.241, -0.5106), (0.3656, 1.24, -0.5044), (0.3706, 1.24, -0.5044), (0.2744, 1.165, -0.4905), (0.2772, 1.163, -0.491), (0.2772, 1.161, -0.4848), (0.2744, 1.163, -0.4844), (0.2613, 1.229, -0.4262), (0.2645, 1.231, -0.4256), (0.266, 1.231, -0.4321), (0.2627, 1.229, -0.4326), (0.2744, 1.231, -0.4726), (0.2744, 1.23, -0.4665), (0.2772, 1.232, -0.466), (0.2772, 1.233, -0.4722), (0.4012, 1.229, -0.4262), (0.3997, 1.229, -0.4326), (0.3965, 1.231, -0.4321), (0.3979, 1.231, -0.4256), (0.3885, 1.231, -0.4726), (0.3857, 1.233, -0.4722), (0.3857, 1.232, -0.466), (0.3885, 1.23, -0.4665), (0.4012, 1.144, -0.4488), (0.3979, 1.142, -0.4494), (0.3965, 1.145, -0.4553), (0.3997, 1.147, -0.4548), (0.3885, 1.165, -0.4905), (0.3885, 1.163, -0.4843), (0.3857, 1.161, -0.4848), (0.3857, 1.163, -0.491), (0.2945, 1.163, -0.491), (0.3, 1.163, -0.491), (0.3, 1.161, -0.4848), (0.2945, 1.161, -0.4848), (0.286, 1.231, -0.4256), (0.2925, 1.231, -0.4256), (0.2933, 1.231, -0.4321), (0.2869, 1.231, -0.4321), (0.2945, 1.233, -0.4722), (0.2945, 1.232, -0.466), (0.3, 1.232, -0.466), (0.3, 1.233, -0.4722), (0.3755, 1.142, -0.4494), (0.3746, 1.145, -0.4553), (0.381, 1.145, -0.4553), (0.382, 1.142, -0.4494), (0.3675, 1.163, -0.491), (0.373, 1.163, -0.491), (0.373, 1.161, -0.4848), (0.3675, 1.161, -0.4848), (0.382, 1.231, -0.4256), (0.381, 1.231, -0.4321), (0.3746, 1.231, -0.4321), (0.3755, 1.231, -0.4256), (0.373, 1.233, -0.4722), (0.3675, 1.233, -0.4722), (0.3675, 1.232, -0.466), (0.373, 1.232, -0.466), (0.2849, 1.208, -0.5257), (0.2811, 1.207, -0.5219), (0.2811, 1.21, -0.5211), (0.2849, 1.211, -0.5249), (0.3802, 1.211, -0.525), (0.3835, 1.21, -0.5207), (0.3835, 1.207, -0.5215), (0.3802, 1.208, -0.5258), (0.3004, 1.211, -0.5354), (0.3004, 1.214, -0.5346), (0.3051, 1.214, -0.536), (0.3051, 1.211, -0.5369), (0.367, 1.211, -0.5353), (0.3623, 1.211, -0.5369), (0.3623, 1.214, -0.536), (0.367, 1.214, -0.5345), (0.3843, 1.207, -0.5196), (0.3843, 1.21, -0.5187), (0.3853, 1.208, -0.5129), (0.3853, 1.205, -0.5137), (0.2793, 1.21, -0.5184), (0.2793, 1.207, -0.5192), (0.2779, 1.205, -0.5137), (0.2779, 1.208, -0.5129), (0.3885, 1.196, -0.4821), (0.3885, 1.2, -0.4811), (0.3885, 1.198, -0.4749), (0.3885, 1.195, -0.4759), (0.4012, 1.184, -0.4381), (0.3997, 1.186, -0.4442), (0.3997, 1.19, -0.4432), (0.4012, 1.188, -0.437), (0.2744, 1.2, -0.4811), (0.2744, 1.196, -0.482), (0.2744, 1.195, -0.4759), (0.2744, 1.198, -0.4749), (0.2613, 1.188, -0.437), (0.2627, 1.19, -0.4432), (0.2627, 1.186, -0.4442), (0.2613, 1.184, -0.4381), (0.3043, 1.155, -0.4728), (0.2973, 1.155, -0.4729), (0.2729, 1.155, -0.4734), (0.2915, 1.155, -0.473), (0.2691, 1.156, -0.471), (0.2613, 1.164, -0.4435), (0.2627, 1.162, -0.4508), (0.2585, 1.168, -0.4294), (0.4074, 1.133, -0.4207), (0.4071, 1.133, -0.4225), (0.4023, 1.133, -0.4291), (0.3839, 1.137, -0.4381), (0.3487, 1.145, -0.4553), (0.3766, 1.139, -0.4417), (0.361, 1.142, -0.4494), (-0.208, 1.16, -0.474), (-0.2091, 1.159, -0.4777), (-0.2127, 1.159, -0.4799), (-0.2258, 1.158, -0.4797), (-0.3015, 1.158, -0.4786), (-0.2315, 1.158, -0.4797), (-0.3073, 1.158, -0.4785), (-0.3178, 1.158, -0.4784), (-0.3346, 1.16, -0.4073), (-0.3425, 1.156, -0.4083), (-0.3278, 1.154, -0.472), (-0.3389, 1.153, -0.4465), (-0.3461, 1.154, -0.4122), (-0.3374, 1.152, -0.4533), (-0.3332, 1.153, -0.4655), (0.407, 1.224, -0.3925), (0.4044, 1.226, -0.3921), (0.387, 1.226, -0.3926), (0.408, 1.2, -0.3998), (0.4078, 1.18, -0.4061), (0.4078, 1.176, -0.4075), (0.382, 1.227, -0.3928), (0.3798, 1.227, -0.3929), (0.3464, 1.227, -0.3943), (0.301, 1.227, -0.3928), (0.2885, 1.226, -0.3925), (0.2813, 1.226, -0.3923), (0.2577, 1.225, -0.3918), (0.2554, 1.224, -0.3923), (0.2048, 1.224, -0.3907), (0.2044, 1.224, -0.3906), (0.1923, 1.223, -0.3903), (0.2551, 1.182, -0.4095), (0.2541, 1.215, -0.3958), (0.2079, 1.205, -0.3985), (0.1798, 1.22, -0.3911), (0.1869, 1.222, -0.3906), (0.1768, 1.22, -0.3913), (0.2552, 1.181, -0.4101), (0.208, 1.205, -0.3986), (0.2061, 1.184, -0.4134), (0.2556, 1.177, -0.4129), (0.2557, 1.176, -0.4141), (0.1613, 1.223, -0.3903), (0.1161, 1.227, -0.3928), (0.08873, 1.227, -0.3954), (0.08173, 1.227, -0.396), (0.05877, 1.227, -0.3982), (0.0555, 1.225, -0.4), (0.05697, 1.209, -0.4114), (0.002171, 1.228, -0.4036), (-2.623e-06, 1.228, -0.4038), (0.004782, 1.217, -0.4106), (0.005524, 1.226, -0.4047), (0.2057, 1.183, -0.4158), (0.2045, 1.18, -0.4224), (0.2011, 1.172, -0.4414), (0.1997, 1.168, -0.449), (0.1921, 1.158, -0.4746), (0.1884, 1.157, -0.4772), (0.1744, 1.158, -0.4794), (0.1685, 1.159, -0.4803), (0.1115, 1.163, -0.491), (0.1397, 1.161, -0.4848), (0.1001, 1.164, -0.4933), (0.09467, 1.164, -0.4944), (0.07786, 1.165, -0.4977), (0.06121, 1.197, -0.4346), (0.06269, 1.193, -0.4422), (0.06413, 1.191, -0.4471), (0.06573, 1.188, -0.4525), (0.07438, 1.173, -0.4816), (0.07438, 1.17, -0.4892), (0.07498, 1.167, -0.496), (0.00105, 1.208, -0.4316), (-6.258e-06, 1.206, -0.4371), (-0.0146, 1.228, -0.4024), (-0.02147, 1.228, -0.4017), (-0.1116, 1.227, -0.3931), (-0.115, 1.227, -0.3928), (-0.1188, 1.226, -0.3926), (-0.1424, 1.225, -0.3912), (-0.144, 1.224, -0.3917), (-0.1442, 1.2, -0.4087), (-0.146, 1.219, -0.3948), (-0.1934, 1.193, -0.408), (-0.1922, 1.208, -0.3978), (-0.2132, 1.211, -0.3937), (-0.1957, 1.215, -0.3926), (-0.2204, 1.209, -0.3942), (-0.225, 1.208, -0.3945), (-0.3117, 1.225, -0.3916), (-0.2645, 1.223, -0.3903), (-0.3425, 1.226, -0.3924), (-0.3189, 1.225, -0.3917), (-0.3443, 1.225, -0.3928), (-0.0003854, 1.205, -0.4392), (-0.00638, 1.194, -0.4601), (-0.00784, 1.192, -0.4653), (-0.01161, 1.185, -0.4784), (-0.01161, 1.182, -0.486), (-0.01351, 1.171, -0.5088), (-0.01627, 1.17, -0.5105), (-0.02845, 1.169, -0.5085), (-0.03366, 1.169, -0.5076), (-0.09976, 1.165, -0.4964), (-0.1053, 1.164, -0.4955), (-0.1227, 1.163, -0.4925), (-0.1374, 1.184, -0.4449), (-0.1247, 1.164, -0.4907), (-0.1257, 1.164, -0.4896), (-0.1392, 1.188, -0.4352), (-0.1963, 1.185, -0.4245), (-0.1389, 1.187, -0.4373), (-0.1974, 1.182, -0.4305), (-0.138, 1.185, -0.4414), (-0.199, 1.178, -0.4398), (-0.1257, 1.167, -0.4832), (-0.2004, 1.174, -0.4475), (-0.3425, 1.171, -0.4043), (-0.3455, 1.224, -0.3929), (-0.343, 1.179, -0.4025), (-0.3427, 1.175, -0.4035)], [(536, 475), (403, 546)], [(121, 224, 221), (359, 186, 309), (526, 344, 455), (186, 312, 309), (415, 528, 464), (464, 528, 591, 590), (344, 526, 527), (457, 421, 415), (467, 422, 455), (465, 411, 455), (465, 344, 456), (464, 422, 415), (525, 527, 588, 585), (422, 464, 455), (324, 519, 447), (404, 519, 577, 571), (336, 510, 331), (411, 467, 455), (422, 457, 415), (344, 465, 455), (464, 526, 455), (344, 527, 453), (501, 570, 574), (383, 341, 377), (341, 383, 363), (397, 345, 542), (544, 397, 542), (394, 543, 542), (345, 394, 542), (398, 341, 350), (353, 330, 377), (353, 544, 379), (544, 403, 379), (345, 397, 377), (345, 473, 332), (341, 398, 377), (341, 363, 320), (332, 309, 343), (398, 345, 377), (543, 394, 332), (343, 309, 312), (309, 346, 359), (309, 350, 346), (330, 383, 377), (591, 611, 612, 593), (351, 341, 320), (501, 574, 572), (341, 351, 346), (5, 307, 304), (1, 271, 307), (4, 3, 169), (8, 7, 307), (14, 12, 493), (18, 17, 479), (15, 11, 304), (2, 3, 302), (4, 6, 304), (56, 271, 1), (30, 169, 2), (167, 0, 5), (375, 337, 8), (304, 14, 9), (302, 18, 16), (228, 227, 16), (340, 10, 7), (340, 478, 13), (479, 17, 9), (478, 333, 15), (493, 12, 11), (370, 402, 371), (528, 470, 578, 572), (447, 519, 404), (445, 470, 528), (6, 4, 168), (5, 0, 307), (5, 304, 6), (1, 307, 0), (3, 2, 169), (4, 169, 168), (8, 307, 271), (9, 17, 302), (9, 14, 417), (14, 493, 417), (7, 10, 307), (10, 13, 307), (13, 15, 307), (18, 479, 420), (15, 304, 307), (16, 18, 420), (11, 12, 304), (34, 38, 40), (46, 50, 52), (103, 274, 266), (200, 97, 208), (226, 54, 135), (31, 126, 118), (83, 250, 242), (95, 262, 254), (70, 74, 76), (113, 196, 188), (154, 105, 162), (106, 110, 112), (290, 84, 241), (167, 1, 0), (22, 26, 28), (299, 96, 253), (176, 51, 184), (281, 104, 265), (65, 138, 130), (58, 62, 64), (151, 199, 215), (142, 85, 150), (82, 86, 88), (94, 98, 100), (19, 21, 22), (23, 25, 26), (27, 29, 30), (31, 33, 34), (35, 37, 38), (39, 41, 42), (43, 45, 46), (47, 49, 50), (51, 53, 54), (55, 57, 58), (59, 61, 62), (63, 65, 66), (67, 69, 70), (71, 73, 74), (75, 77, 78), (79, 81, 82), (83, 85, 86), (87, 89, 90), (91, 93, 94), (95, 97, 98), (99, 101, 102), (103, 105, 106), (107, 109, 110), (505, 328, 419), (491, 505, 419), (444, 498, 448), (469, 303, 598, 597), (417, 502, 444), (611, 597, 608, 612), (449, 303, 469), (449, 314, 418), (417, 444, 479), (314, 481, 408), (479, 9, 417), (420, 418, 314), (302, 17, 18), (485, 376, 373), (485, 323, 477), (376, 485, 477), (533, 541, 568, 565), (487, 472, 486), (323, 487, 486), (477, 333, 376), (384, 401, 369), (322, 374, 334), (371, 402, 388), (532, 540, 567, 564), (340, 13, 10), (308, 517, 374), (337, 334, 340), (340, 7, 337), (308, 374, 384), (323, 485, 373), (408, 414, 314), (408, 443, 460), (414, 408, 460), (385, 329, 371), (369, 385, 371), (443, 469, 446), (500, 448, 600, 602), (460, 446, 611, 470), (443, 446, 460), (388, 369, 371), (369, 388, 384), (321, 534, 538), (323, 373, 560, 561), (321, 537, 540), (471, 445, 439), (471, 414, 460), (445, 471, 460), (470, 445, 460), (457, 422, 427), (421, 457, 427), (467, 411, 424), (345, 398, 350), (394, 345, 332), (466, 229, 433), (466, 410, 450), (229, 466, 450), (397, 544, 377), (411, 465, 456), (350, 341, 346), (468, 421, 439), (445, 468, 439), (435, 327, 433), (435, 229, 432), (327, 435, 432), (461, 231, 434), (461, 228, 372), (231, 461, 372), (491, 476, 505), (414, 471, 439), (111, 113, 114), (456, 313, 423), (313, 396, 453), (410, 466, 433), (450, 436, 428), (229, 450, 428), (432, 315, 327), (432, 229, 425), (315, 432, 425), (425, 431, 315), (425, 229, 451), (431, 425, 451), (433, 421, 410), (229, 435, 433), (451, 230, 430), (431, 451, 430), (439, 421, 327), (412, 230, 437), (412, 238, 452), (230, 412, 452), (428, 230, 229), (428, 436, 440), (230, 428, 440), (459, 231, 426), (459, 237, 429), (231, 459, 429), (422, 467, 424), (454, 411, 423), (454, 185, 416), (411, 454, 416), (427, 400, 410), (421, 427, 410), (238, 412, 437), (452, 426, 430), (230, 452, 430), (424, 400, 422), (424, 411, 416), (400, 424, 416), (228, 461, 434), (372, 315, 431), (231, 372, 431), (411, 456, 423), (313, 453, 413), (312, 326, 343), (416, 185, 68), (185, 454, 423), (421, 433, 327), (410, 400, 436), (423, 313, 438), (185, 423, 438), (414, 327, 315), (414, 439, 327), (314, 228, 420), (313, 413, 312), (426, 452, 238), (430, 231, 431), (230, 451, 229), (316, 231, 429), (316, 232, 434), (231, 316, 434), (438, 186, 366), (185, 438, 366), (441, 67, 437), (441, 230, 440), (67, 441, 440), (440, 68, 67), (436, 450, 410), (68, 440, 436), (437, 75, 238), (75, 437, 67), (230, 441, 437), (400, 427, 422), (68, 436, 400), (434, 227, 228), (232, 316, 429), (227, 434, 232), (315, 372, 228), (429, 236, 232), (237, 459, 426), (236, 429, 237), (426, 238, 237), (231, 430, 426), (315, 228, 414), (400, 416, 68), (576, 583, 608, 603), (228, 314, 414), (228, 16, 420), (302, 16, 227), (305, 497, 486), (304, 9, 302), (399, 329, 378), (399, 370, 371), (329, 399, 371), (403, 370, 379), (402, 370, 403), (321, 531, 546), (535, 567, 540, 537), (383, 330, 363), (19, 28, 27), (358, 310, 360), (358, 330, 379), (310, 358, 379), (393, 273, 347), (23, 22, 21), (468, 445, 415), (25, 28, 26), (395, 310, 379), (395, 370, 378), (310, 395, 378), (330, 353, 379), (389, 267, 352), (389, 273, 354), (267, 389, 354), (370, 399, 378), (31, 40, 39), (370, 395, 379), (330, 358, 360), (363, 317, 320), (35, 34, 33), (311, 189, 361), (311, 195, 364), (189, 311, 364), (381, 189, 186), (381, 359, 367), (189, 381, 367), (41, 38, 37), (360, 317, 330), (360, 310, 319), (317, 360, 319), (351, 187, 346), (43, 52, 51), (187, 351, 320), (347, 273, 356), (348, 347, 356), (310, 378, 342), (45, 50, 46), (320, 317, 318), (187, 320, 318), (319, 269, 114), (269, 319, 310), (421, 468, 415), (346, 187, 359), (49, 52, 50), (342, 269, 310), (269, 342, 348), (329, 513, 378), (55, 64, 63), (355, 273, 352), (355, 274, 356), (273, 355, 356), (362, 272, 354), (362, 273, 357), (272, 362, 357), (365, 188, 361), (365, 189, 367), (188, 365, 367), (368, 189, 364), (368, 190, 366), (189, 368, 366), (367, 187, 188), (359, 381, 186), (187, 367, 359), (190, 368, 364), (185, 366, 190), (186, 438, 313), (189, 366, 186), (364, 194, 190), (195, 311, 361), (194, 364, 195), (361, 196, 195), (196, 361, 188), (189, 365, 361), (59, 58, 57), (375, 8, 271), (357, 271, 272), (273, 362, 354), (274, 355, 352), (356, 269, 348), (273, 393, 357), (268, 354, 272), (354, 268, 267), (273, 389, 352), (266, 352, 267), (352, 266, 274), (318, 114, 188), (317, 363, 330), (114, 318, 317), (317, 319, 114), (312, 186, 313), (337, 7, 8), (333, 11, 15), (269, 356, 274), (544, 353, 377), (187, 318, 188), (61, 64, 62), (165, 172, 166), (165, 59, 172), (163, 170, 25), (163, 166, 170), (63, 268, 272), (243, 242, 250), (243, 249, 248), (244, 248, 35), (254, 262, 261), (256, 255, 261), (45, 256, 260), (291, 290, 241), (291, 240, 239), (292, 239, 32), (300, 299, 253), (300, 252, 251), (301, 251, 44), (281, 265, 264), (283, 282, 264), (129, 283, 263), (30, 227, 232), (235, 236, 237), (233, 234, 237), (78, 233, 238), (241, 242, 243), (239, 240, 243), (32, 239, 244), (247, 248, 249), (245, 246, 249), (80, 245, 250), (253, 254, 255), (251, 252, 255), (251, 256, 45), (259, 260, 261), (257, 258, 261), (92, 257, 262), (265, 266, 267), (263, 264, 267), (66, 263, 268), (114, 269, 274), (232, 236, 19), (257, 275, 276), (259, 258, 276), (48, 259, 277), (275, 278, 279), (276, 279, 280), (277, 280, 128), (278, 281, 282), (280, 279, 282), (128, 280, 283), (234, 233, 284), (234, 285, 286), (235, 286, 115), (285, 284, 287), (285, 288, 289), (286, 289, 116), (288, 287, 290), (289, 288, 291), (116, 289, 292), (245, 293, 294), (246, 294, 295), (36, 247, 295), (293, 296, 297), (295, 294, 297), (295, 298, 174), (297, 296, 299), (297, 300, 301), (174, 298, 301), (200, 208, 207), (202, 201, 207), (202, 206, 79), (225, 180, 179), (181, 180, 225), (42, 181, 224), (190, 194, 71), (167, 5, 168), (302, 3, 4), (30, 2, 227), (204, 203, 299), (293, 205, 204), (80, 205, 293), (176, 184, 183), (178, 177, 183), (178, 182, 41), (215, 199, 198), (217, 216, 198), (141, 217, 197), (166, 171, 170), (163, 164, 166), (169, 170, 171), (167, 168, 171), (56, 167, 172), (175, 176, 177), (173, 174, 177), (173, 178, 37), (181, 182, 183), (179, 180, 183), (179, 184, 51), (68, 185, 190), (193, 194, 195), (192, 195, 196), (108, 191, 196), (198, 199, 200), (198, 201, 202), (90, 197, 202), (205, 206, 207), (203, 204, 207), (96, 203, 208), (192, 191, 209), (192, 210, 211), (193, 211, 139), (210, 209, 212), (210, 213, 214), (211, 214, 140), (212, 215, 216), (214, 213, 216), (140, 214, 217), (164, 219, 220), (218, 219, 164), (123, 218, 163), (219, 222, 223), (221, 222, 219), (122, 221, 218), (222, 225, 226), (224, 225, 222), (528, 470, 611, 591), (223, 226, 135), (220, 223, 134), (165, 220, 133), (119, 118, 126), (119, 125, 124), (21, 120, 124), (155, 154, 162), (155, 161, 160), (156, 160, 91), (287, 146, 145), (284, 147, 146), (78, 147, 284), (158, 157, 281), (159, 158, 278), (92, 159, 275), (131, 130, 138), (131, 137, 136), (49, 132, 136), (152, 151, 215), (209, 153, 152), (191, 108, 153), (143, 142, 150), (143, 149, 148), (144, 148, 77), (117, 118, 119), (115, 116, 119), (20, 115, 120), (122, 123, 124), (121, 122, 125), (121, 126, 39), (129, 130, 131), (127, 128, 131), (127, 132, 49), (135, 136, 137), (134, 137, 138), (133, 138, 61), (141, 142, 143), (139, 140, 143), (72, 139, 144), (146, 147, 148), (146, 149, 150), (145, 150, 85), (153, 154, 155), (151, 152, 155), (102, 151, 156), (158, 159, 160), (158, 161, 162), (104, 157, 162), (159, 92, 91), (108, 107, 154), (205, 80, 79), (102, 101, 200), (72, 71, 194), (114, 113, 188), (78, 77, 148), (90, 89, 142), (56, 55, 272), (104, 103, 266), (48, 47, 260), (96, 95, 254), (135, 54, 53), (66, 65, 130), (36, 35, 248), (84, 83, 242), (42, 41, 182), (44, 43, 176), (20, 19, 236), (30, 29, 170), (165, 60, 59), (24, 23, 124), (117, 32, 31), (113, 112, 110), (105, 107, 110), (103, 106, 112), (101, 100, 98), (95, 98, 94), (99, 91, 94), (89, 88, 86), (81, 83, 86), (79, 82, 88), (73, 77, 76), (69, 71, 74), (75, 67, 70), (61, 65, 64), (59, 62, 58), (55, 58, 64), (49, 53, 52), (45, 47, 50), (43, 46, 52), (41, 40, 38), (35, 38, 34), (31, 34, 40), (25, 29, 28), (23, 26, 22), (19, 22, 28), (111, 112, 113), (107, 108, 109), (103, 104, 105), (99, 100, 101), (95, 96, 97), (91, 92, 93), (87, 88, 89), (83, 84, 85), (79, 80, 81), (75, 76, 77), (71, 72, 73), (67, 68, 69), (63, 64, 65), (59, 60, 61), (55, 56, 57), (51, 52, 53), (47, 48, 49), (43, 44, 45), (39, 40, 41), (35, 36, 37), (31, 32, 33), (27, 28, 29), (23, 24, 25), (19, 20, 21), (59, 57, 172), (142, 89, 85), (151, 102, 199), (65, 61, 138), (281, 157, 104), (176, 43, 51), (299, 203, 96), (56, 1, 167), (290, 145, 84), (154, 107, 105), (113, 109, 196), (95, 93, 262), (83, 81, 250), (31, 39, 126), (226, 179, 54), (200, 101, 97), (103, 111, 274), (63, 272, 55), (243, 250, 249), (243, 248, 244), (244, 35, 33), (254, 261, 255), (256, 261, 260), (45, 260, 47), (291, 241, 240), (291, 239, 292), (292, 32, 117), (300, 253, 252), (300, 251, 301), (301, 44, 175), (281, 264, 282), (283, 264, 263), (129, 263, 66), (30, 232, 27), (235, 237, 234), (233, 237, 238), (78, 238, 75), (241, 243, 240), (239, 243, 244), (32, 244, 33), (247, 249, 246), (245, 249, 250), (80, 250, 81), (253, 255, 252), (251, 255, 256), (251, 45, 44), (259, 261, 258), (257, 261, 262), (92, 262, 93), (265, 267, 264), (263, 267, 268), (66, 268, 63), (114, 274, 111), (232, 19, 27), (257, 276, 258), (259, 276, 277), (48, 277, 127), (275, 279, 276), (276, 280, 277), (277, 128, 127), (278, 282, 279), (280, 282, 283), (128, 283, 129), (234, 284, 285), (234, 286, 235), (235, 115, 20), (285, 287, 288), (285, 289, 286), (286, 116, 115), (288, 290, 291), (289, 291, 292), (116, 292, 117), (245, 294, 246), (246, 295, 247), (36, 295, 173), (293, 297, 294), (295, 297, 298), (295, 174, 173), (297, 299, 300), (297, 301, 298), (174, 301, 175), (200, 207, 201), (202, 207, 206), (202, 79, 87), (225, 179, 226), (181, 225, 224), (42, 224, 121), (190, 71, 69), (168, 5, 6), (4, 304, 302), (2, 302, 227), (204, 299, 296), (293, 204, 296), (80, 293, 245), (176, 183, 177), (178, 183, 182), (178, 41, 37), (215, 198, 216), (217, 198, 197), (141, 197, 90), (166, 172, 171), (25, 170, 29), (165, 166, 164), (163, 25, 24), (169, 171, 168), (167, 171, 172), (56, 172, 57), (175, 177, 174), (173, 177, 178), (173, 37, 36), (181, 183, 180), (179, 183, 184), (179, 51, 54), (68, 190, 69), (193, 195, 192), (192, 196, 191), (108, 196, 109), (198, 200, 201), (198, 202, 197), (90, 202, 87), (205, 207, 204), (203, 207, 208), (96, 208, 97), (192, 209, 210), (192, 211, 193), (193, 139, 72), (210, 212, 213), (210, 214, 211), (211, 140, 139), (212, 216, 213), (214, 216, 217), (140, 217, 141), (164, 220, 165), (218, 164, 163), (123, 163, 24), (219, 223, 220), (221, 219, 218), (122, 218, 123), (222, 226, 223), (224, 222, 221), (121, 221, 122), (223, 135, 134), (220, 134, 133), (165, 133, 60), (119, 126, 125), (119, 124, 120), (21, 124, 23), (155, 162, 161), (155, 160, 156), (156, 91, 99), (287, 145, 290), (284, 146, 287), (78, 284, 233), (158, 281, 278), (159, 278, 275), (92, 275, 257), (131, 138, 137), (131, 136, 132), (49, 136, 53), (152, 215, 212), (209, 152, 212), (191, 153, 209), (143, 150, 149), (143, 148, 144), (144, 77, 73), (117, 119, 116), (115, 119, 120), (20, 120, 21), (122, 124, 125), (121, 125, 126), (121, 39, 42), (129, 131, 128), (127, 131, 132), (127, 49, 48), (135, 137, 134), (134, 138, 133), (133, 61, 60), (141, 143, 140), (139, 143, 144), (72, 144, 73), (146, 148, 149), (146, 150, 145), (145, 85, 84), (153, 155, 152), (151, 155, 156), (102, 156, 99), (158, 160, 161), (158, 162, 157), (104, 162, 105), (159, 91, 160), (108, 154, 153), (205, 79, 206), (102, 200, 199), (72, 194, 193), (78, 148, 147), (90, 142, 141), (56, 272, 271), (104, 266, 265), (48, 260, 259), (96, 254, 253), (135, 53, 136), (66, 130, 129), (36, 248, 247), (84, 242, 241), (42, 182, 181), (44, 176, 175), (20, 236, 235), (30, 170, 169), (24, 124, 123), (117, 31, 118), (113, 110, 109), (105, 110, 106), (103, 112, 111), (101, 98, 97), (95, 94, 93), (99, 94, 100), (89, 86, 85), (81, 86, 82), (79, 88, 87), (73, 76, 74), (69, 74, 70), (75, 70, 76), (509, 418, 490), (476, 491, 386), (511, 419, 328), (511, 502, 496), (419, 511, 496), (502, 511, 328), (496, 417, 495), (419, 496, 495), (492, 477, 323), (492, 486, 503), (477, 492, 503), (446, 469, 583, 581), (328, 498, 502), (498, 444, 502), (498, 328, 448), (508, 385, 369), (322, 380, 508), (348, 407, 347), (348, 349, 390), (349, 329, 390), (349, 348, 342), (329, 380, 390), (508, 409, 385), (337, 512, 334), (512, 322, 334), (270, 514, 393), (375, 271, 357), (337, 338, 512), (270, 338, 375), (338, 337, 375), (512, 392, 322), (357, 514, 375), (514, 270, 375), (514, 357, 393), (407, 348, 390), (347, 474, 393), (270, 392, 338), (392, 512, 338), (322, 406, 380), (270, 489, 392), (489, 322, 392), (390, 391, 407), (342, 513, 349), (513, 329, 349), (513, 342, 378), (322, 401, 374), (401, 384, 374), (369, 515, 508), (270, 474, 407), (474, 347, 407), (474, 270, 393), (390, 406, 489), (406, 322, 489), (406, 390, 380), (270, 391, 489), (391, 390, 489), (391, 270, 407), (322, 515, 401), (515, 369, 401), (515, 322, 508), (329, 409, 380), (409, 508, 380), (409, 329, 385), (469, 482, 449), (482, 314, 449), (482, 469, 443), (443, 481, 482), (481, 314, 482), (481, 443, 408), (303, 516, 448), (516, 444, 448), (479, 506, 420), (333, 478, 376), (478, 15, 13), (340, 488, 478), (376, 494, 373), (339, 340, 334), (376, 488, 339), (488, 340, 339), (488, 376, 478), (334, 517, 339), (517, 308, 339), (517, 334, 374), (308, 494, 339), (494, 376, 339), (494, 308, 373), (303, 490, 516), (516, 504, 444), (418, 509, 449), (479, 504, 490), (504, 516, 490), (504, 479, 444), (303, 509, 490), (480, 510, 336), (509, 303, 449), (418, 506, 490), (506, 479, 490), (506, 418, 420), (531, 566, 559, 402), (305, 522, 419), (472, 507, 486), (472, 487, 480), (499, 325, 386), (507, 305, 486), (325, 518, 483), (480, 463, 472), (463, 480, 336), (472, 484, 387), (484, 472, 463), (325, 484, 463), (499, 491, 387), (308, 520, 373), (487, 323, 561, 562), (534, 530, 563, 566), (501, 579, 569), (500, 303, 448), (486, 492, 323), (503, 333, 477), (304, 12, 14), (417, 496, 502), (493, 11, 333), (333, 335, 493), (335, 305, 493), (335, 333, 503), (305, 495, 493), (521, 325, 483), (495, 417, 493), (495, 305, 419), (503, 497, 335), (497, 305, 335), (497, 503, 486), (491, 522, 387), (522, 305, 387), (522, 491, 419), (331, 510, 475), (325, 499, 387), (447, 521, 483), (325, 463, 336), (484, 325, 387), (491, 499, 386), (325, 521, 386), (521, 447, 386), (331, 518, 336), (518, 325, 336), (518, 331, 483), (305, 507, 387), (507, 472, 387), (543, 462, 458), (344, 396, 456), (447, 404, 386), (306, 523, 326), (306, 442, 483), (543, 458, 475), (475, 382, 331), (331, 524, 483), (306, 405, 324), (405, 306, 326), (343, 523, 458), (524, 331, 382), (524, 306, 483), (447, 442, 324), (442, 306, 324), (442, 447, 483), (525, 519, 324), (462, 343, 458), (396, 313, 456), (528, 415, 445), (413, 525, 324), (525, 453, 527), (405, 413, 324), (309, 473, 350), (473, 345, 350), (473, 309, 332), (462, 543, 332), (525, 413, 453), (535, 549, 550, 510), (382, 475, 458), (326, 312, 413), (413, 405, 326), (343, 462, 332), (306, 382, 458), (523, 306, 458), (523, 343, 326), (306, 524, 382), (396, 344, 453), (476, 386, 404, 609), (609, 586, 594, 610), (501, 575, 573), (529, 539, 321), (533, 530, 321), (538, 534, 384, 388), (540, 537, 480, 487), (531, 556, 546), (545, 536, 321), (540, 532, 321), (536, 535, 321), (538, 531, 321), (546, 529, 321), (541, 533, 321), (530, 534, 321), (539, 545, 321), (535, 537, 321), (532, 541, 321), (544, 542, 547, 552), (539, 529, 554, 553), (403, 544, 552, 551), (545, 539, 553, 555), (547, 548, 555, 553), (551, 552, 554, 556), (547, 553, 554, 552), (548, 550, 549, 555), (536, 545, 555, 549), (542, 543, 548, 547), (543, 475, 550, 548), (529, 546, 556, 554), (536, 549, 535), (402, 551, 556, 531), (403, 551, 402), (510, 550, 475), (562, 561, 564, 567), (561, 560, 568, 564), (557, 559, 566, 563), (558, 565, 568, 560), (558, 557, 563, 565), (373, 520, 558, 560), (538, 534, 566, 531), (520, 308, 557, 558), (530, 533, 565, 563), (541, 532, 564, 568), (308, 384, 559, 557), (510, 562, 567, 535), (480, 487, 562, 510), (402, 559, 384, 388), (586, 585, 595, 594), (584, 570, 501), (582, 575, 501), (573, 610, 571, 501), (580, 584, 501), (577, 580, 501), (571, 577, 501), (572, 574, 589, 593), (583, 576, 501), (569, 582, 501), (575, 582, 607, 605), (572, 578, 501), (576, 579, 501), (581, 583, 501), (573, 575, 505, 476), (578, 612, 581, 501), (588, 587, 592, 596), (588, 596, 595, 585), (589, 592, 587, 590), (593, 589, 590, 591), (527, 526, 587, 588), (574, 570, 592, 589), (404, 519, 586, 609), (526, 464, 590, 587), (519, 525, 585, 586), (570, 584, 596, 592), (600, 599, 607, 604), (599, 601, 605, 607), (597, 598, 603, 608), (598, 602, 606, 603), (604, 606, 602, 600), (579, 576, 603, 606), (582, 569, 604, 607), (303, 500, 602, 598), (328, 505, 601, 599), (569, 579, 606, 604), (448, 328, 599, 600), (610, 605, 601, 609), (446, 469, 597, 611), (610, 594, 577, 571), (573, 575, 605, 610), (609, 601, 505, 476), (593, 612, 578, 572), (612, 608, 583, 581), (615, 631, 637), (616, 632, 638), (617, 633, 635), (635, 638, 618), (635, 633, 638), (633, 616, 638), (638, 637, 618), (638, 632, 637), (632, 615, 637), (637, 636, 618), (637, 631, 636), (636, 634, 618), (634, 635, 618), (634, 630, 635), (630, 617, 635), (625, 633, 617), (628, 616, 633), (629, 632, 616), (626, 615, 632), (627, 631, 615), (624, 617, 630), (620, 623, 614), (620, 621, 623), (621, 613, 623), (621, 622, 613), (619, 620, 614), (613, 622, 643), (644, 643, 622), (642, 613, 643), (613, 642, 623), (642, 641, 623), (623, 641, 614), (640, 614, 641), (614, 640, 619), (640, 639, 619), (615, 626, 627), (632, 629, 626), (616, 628, 629), (633, 625, 628), (617, 624, 625), (647, 663, 669), (648, 664, 670), (649, 665, 667), (667, 670, 650), (667, 665, 670), (665, 648, 670), (670, 669, 650), (670, 664, 669), (664, 647, 669), (669, 668, 650), (669, 663, 668), (668, 666, 650), (666, 667, 650), (666, 662, 667), (662, 649, 667), (657, 665, 649), (660, 648, 665), (661, 664, 648), (658, 647, 664), (659, 663, 647), (656, 649, 662), (652, 655, 646), (652, 653, 655), (653, 645, 655), (653, 654, 645), (651, 652, 646), (645, 654, 675), (676, 675, 654), (674, 645, 675), (645, 674, 655), (674, 673, 655), (655, 673, 646), (672, 646, 673), (646, 672, 651), (672, 671, 651), (647, 658, 659), (664, 661, 658), (648, 660, 661), (665, 657, 660), (649, 656, 657), (678, 1382, 1384, 1383, 1386, 1385, 1387), (677, 1277, 1289, 1291, 1290, 1288, 1287, 1286, 1285), (677, 1324, 1330, 1333, 1334), (679, 1367, 1366, 1344), (678, 1387, 1412, 1413, 1414, 1411, 1300), (678, 1377, 1378, 1380, 1379, 1381, 1382), (677, 1284, 1282, 1283, 1281, 1279, 1280, 1278, 1277), (677, 1315, 1316, 1317, 1318, 1319, 1320, 1325, 1324), (689, 734, 744, 712), (763, 695, 1378, 1377, 1404, 832), (692, 727, 818, 806), (807, 817, 731, 688), (703, 735, 720, 682), (738, 775, 752, 721), (837, 803, 686, 755), (829, 1406, 1408), (713, 743, 736, 706), (710, 1384, 1382, 1381), (780, 701, 709, 794), (813, 808, 690, 711), (685, 697, 810, 802), (680, 719, 822, 800), (694, 707, 1379, 1380), (754, 1306, 1305, 839, 835), (820, 825, 771, 732), (790, 1297, 1296, 777), (824, 833, 759, 724), (798, 792, 765, 769), (741, 786, 796, 749), (785, 781, 793, 797), (722, 751, 834, 823), (836, 838, 758, 760), (746, 787, 776, 737), (773, 1294, 1295, 789), (733, 774, 788, 745), (770, 764, 831, 827), (730, 767, 826, 819), (761, 757, 782, 784), (778, 1298, 1299, 1302, 753), (725, 762, 783, 740), (828, 830, 1410, 1292, 1293, 772), (750, 795, 768, 729), (718, 693, 805, 816), (699, 742, 748, 716), (791, 708, 696, 766), (801, 821, 723, 683), (812, 814, 714, 705), (756, 687, 702, 779), (717, 747, 728, 691), (700, 715, 815, 811), (684, 726, 739, 698), (680, 681, 682), (683, 684, 685), (686, 1412, 1387, 1385, 687), (688, 689, 690), (691, 692, 693), (694, 695, 696), (697, 698, 699, 700), (703, 704, 705, 706), (707, 708, 709, 710), (711, 712, 713, 714), (715, 716, 717, 718), (719, 720, 721, 722), (723, 724, 725, 726), (727, 728, 729, 730), (731, 732, 733, 734), (735, 736, 737, 738), (739, 740, 741, 742), (743, 744, 745, 746), (747, 748, 749, 750), (751, 752, 753, 754), (755, 756, 757, 758), (759, 760, 761, 762), (763, 764, 765, 766), (767, 768, 769, 770), (771, 772, 773, 774), (775, 776, 777, 778), (779, 780, 781, 782), (783, 784, 785, 786), (787, 788, 789, 790), (791, 792, 793, 794), (795, 796, 797, 798), (799, 800, 801, 802), (803, 804, 1414, 1413), (805, 806, 807, 808), (809, 810, 811, 812), (813, 814, 815, 816), (817, 818, 819, 820), (821, 822, 823, 824), (825, 826, 827, 828), (829, 830, 831, 832), (833, 834, 835, 836), (837, 838, 839, 840), (799, 681, 680, 800), (726, 684, 683, 723), (697, 685, 684, 698), (707, 694, 696, 708), (727, 692, 691, 728), (805, 693, 692, 806), (734, 689, 688, 731), (711, 690, 689, 712), (715, 700, 699, 716), (681, 704, 703, 682), (812, 705, 704, 809), (735, 703, 706, 736), (742, 699, 698, 739), (705, 714, 713, 706), (693, 718, 717, 691), (743, 713, 712, 744), (813, 711, 714, 814), (747, 717, 716, 748), (682, 720, 719, 680), (762, 725, 724, 759), (767, 730, 729, 768), (774, 733, 732, 771), (775, 738, 737, 776), (786, 741, 740, 783), (787, 746, 745, 788), (795, 750, 749, 796), (741, 749, 748, 742), (733, 745, 744, 734), (725, 740, 739, 726), (746, 737, 736, 743), (738, 721, 720, 735), (820, 732, 731, 817), (750, 729, 728, 747), (824, 724, 723, 821), (721, 752, 751, 722), (753, 1302, 1306, 754), (687, 756, 755, 686), (757, 761, 760, 758), (695, 763, 766, 696), (764, 770, 769, 765), (701, 780, 779, 702), (781, 785, 784, 782), (708, 791, 794, 709), (792, 798, 797, 793), (785, 797, 796, 786), (780, 794, 793, 781), (773, 789, 788, 774), (761, 784, 783, 762), (756, 779, 782, 757), (790, 777, 776, 787), (778, 753, 752, 775), (828, 772, 771, 825), (829, 1408, 1410, 830), (798, 769, 768, 795), (791, 766, 765, 792), (836, 760, 759, 833), (837, 755, 758, 838), (685, 802, 801, 683), (690, 808, 807, 688), (694, 1380, 1378, 695), (700, 811, 810, 697), (710, 1381, 1379, 707), (718, 816, 815, 715), (730, 819, 818, 727), (722, 823, 822, 719), (770, 827, 826, 767), (763, 832, 831, 764), (754, 835, 834, 751), (838, 836, 835, 839), (833, 824, 823, 834), (830, 828, 827, 831), (825, 820, 819, 826), (821, 801, 800, 822), (817, 807, 806, 818), (814, 812, 811, 815), (809, 799, 802, 810), (808, 813, 816, 805), (803, 837, 840, 804), (799, 809, 704, 681), (850, 887, 897, 865), (913, 1345, 1344, 1366), (853, 880, 954, 942), (943, 953, 884, 849), (860, 888, 873, 843), (891, 1398, 1399, 874), (969, 1403, 1375, 1376, 847, 905), (866, 896, 889, 863), (922, 1370, 1369, 932), (949, 944, 851, 864), (846, 855, 946, 940), (841, 872, 958, 938), (956, 961, 1392, 1393, 885), (960, 965, 909, 877), (936, 930, 915, 919), (894, 928, 934, 902), (927, 923, 931, 935), (875, 904, 966, 959), (968, 970, 908, 910), (899, 1396, 1397, 890), (886, 1394, 1395, 898), (920, 914, 1388, 1389, 963), (883, 917, 962, 955), (911, 907, 924, 926), (878, 912, 925, 893), (964, 1390, 1391), (903, 933, 918, 882), (871, 854, 941, 952), (857, 895, 901, 869), (929, 1368, 1343, 1342, 916), (939, 957, 876, 844), (948, 950, 867, 862), (906, 848, 859, 921), (870, 900, 881, 852), (858, 868, 951, 947), (845, 879, 892, 856), (841, 842, 843), (844, 845, 846), (847, 1374, 1373, 848), (849, 850, 851), (852, 853, 854), (855, 856, 857, 858), (860, 861, 862, 863), (864, 865, 866, 867), (868, 869, 870, 871), (872, 873, 874, 875), (876, 877, 878, 879), (880, 881, 882, 883), (884, 885, 886, 887), (888, 889, 890, 891), (892, 893, 894, 895), (896, 897, 898, 899), (900, 901, 902, 903), (904, 1401, 1402), (905, 906, 907, 908), (909, 910, 911, 912), (913, 914, 915, 916), (917, 918, 919, 920), (921, 922, 923, 924), (925, 926, 927, 928), (929, 930, 931, 932), (933, 934, 935, 936), (937, 938, 939, 940), (941, 942, 943, 944), (945, 946, 947, 948), (949, 950, 951, 952), (953, 954, 955, 956), (957, 958, 959, 960), (961, 962, 963, 964), (965, 966, 967, 968), (969, 970, 971, 1407, 1405), (937, 842, 841, 938), (879, 845, 844, 876), (855, 846, 845, 856), (880, 853, 852, 881), (941, 854, 853, 942), (887, 850, 849, 884), (864, 851, 850, 865), (868, 858, 857, 869), (842, 861, 860, 843), (948, 862, 861, 945), (888, 860, 863, 889), (895, 857, 856, 892), (862, 867, 866, 863), (854, 871, 870, 852), (896, 866, 865, 897), (949, 864, 867, 950), (900, 870, 869, 901), (843, 873, 872, 841), (912, 878, 877, 909), (917, 883, 882, 918), (928, 894, 893, 925), (933, 903, 902, 934), (894, 902, 901, 895), (886, 898, 897, 887), (878, 893, 892, 879), (899, 890, 889, 896), (891, 874, 873, 888), (956, 885, 884, 953), (903, 882, 881, 900), (960, 877, 876, 957), (874, 1399, 1401, 904, 875), (848, 906, 905, 847), (907, 911, 910, 908), (914, 920, 919, 915), (923, 927, 926, 924), (930, 936, 935, 931), (927, 935, 934, 928), (922, 932, 931, 923), (911, 926, 925, 912), (906, 921, 924, 907), (964, 1391, 1392, 961), (936, 919, 918, 933), (929, 916, 915, 930), (968, 910, 909, 965), (969, 905, 908, 970), (846, 940, 939, 844), (851, 944, 943, 849), (858, 947, 946, 855), (871, 952, 951, 868), (883, 955, 954, 880), (875, 959, 958, 872), (920, 963, 962, 917), (913, 1366, 1367, 1388, 914), (970, 968, 967, 971), (965, 960, 959, 966), (961, 956, 955, 962), (957, 939, 938, 958), (953, 943, 942, 954), (950, 948, 947, 951), (945, 937, 940, 946), (944, 949, 952, 941), (937, 945, 861, 842), (979, 1021, 1031, 999), (1046, 984, 1331, 1332, 1346, 1109), (982, 1014, 1095, 1083), (1084, 1094, 1018, 978), (990, 1022, 1007, 974), (1025, 1357, 1358, 1008), (1106, 1347, 1348), (1000, 1030, 1023, 993), (997, 1335, 1329, 1327), (1059, 1337, 1336, 996, 1073), (1090, 1085, 980, 998), (977, 986, 1087, 1081), (972, 1006, 1099, 1079), (1097, 1102, 1054, 1019), (1069, 1353, 1355), (1101, 1110, 1042, 1011), (1077, 1071, 1048, 1052), (1028, 1065, 1075, 1036), (1064, 1060, 1072, 1076), (1009, 1365, 1364, 1111, 1100), (1113, 1361, 1360, 1041, 1043), (1033, 1066, 1354, 1356, 1024), (1056, 1351, 1352, 1068), (1020, 1057, 1067, 1032), (1053, 1047, 1108, 1104), (1017, 1050, 1103, 1096), (1044, 1040, 1061, 1063), (1012, 1045, 1062, 1027), (1105, 1107, 1349, 1350, 1055), (1037, 1074, 1051, 1016), (1005, 983, 1082, 1093), (988, 1029, 1035, 1003), (1070, 995, 985, 1049), (1080, 1098, 1010, 975), (1089, 1091, 1001, 992), (1039, 1339, 1338, 1058), (1004, 1034, 1015, 981), (989, 1002, 1092, 1088), (976, 1013, 1026, 987), (972, 973, 974), (975, 976, 977), (978, 979, 980), (981, 982, 983), (986, 987, 988, 989), (990, 991, 992, 993), (994, 995, 996, 997), (998, 999, 1000, 1001), (1002, 1003, 1004, 1005), (1006, 1007, 1008, 1009), (1010, 1011, 1012, 1013), (1014, 1015, 1016, 1017), (1018, 1019, 1020, 1021), (1022, 1023, 1024, 1025), (1026, 1027, 1028, 1029), (1030, 1031, 1032, 1033), (1034, 1035, 1036, 1037), (1038, 1039, 1040, 1041), (1042, 1043, 1044, 1045), (1046, 1047, 1048, 1049), (1050, 1051, 1052, 1053), (1054, 1055, 1056, 1057), (1058, 1059, 1060, 1061), (1062, 1063, 1064, 1065), (1066, 1067, 1068, 1069), (1070, 1071, 1072, 1073), (1074, 1075, 1076, 1077), (1078, 1079, 1080, 1081), (1082, 1083, 1084, 1085), (1086, 1087, 1088, 1089), (1090, 1091, 1092, 1093), (1094, 1095, 1096, 1097), (1098, 1099, 1100, 1101), (1102, 1103, 1104, 1105), (1106, 1107, 1108, 1109), (1110, 1111, 1112, 1113), (1078, 973, 972, 1079), (1013, 976, 975, 1010), (986, 977, 976, 987), (994, 1323, 1322, 985, 995), (1014, 982, 981, 1015), (1082, 983, 982, 1083), (1021, 979, 978, 1018), (998, 980, 979, 999), (1002, 989, 988, 1003), (973, 991, 990, 974), (1089, 992, 991, 1086), (1022, 990, 993, 1023), (1029, 988, 987, 1026), (992, 1001, 1000, 993), (983, 1005, 1004, 981), (1030, 1000, 999, 1031), (1090, 998, 1001, 1091), (1034, 1004, 1003, 1035), (974, 1007, 1006, 972), (1045, 1012, 1011, 1042), (1050, 1017, 1016, 1051), (1057, 1020, 1019, 1054), (1065, 1028, 1027, 1062), (1066, 1033, 1032, 1067), (1074, 1037, 1036, 1075), (1028, 1036, 1035, 1029), (1020, 1032, 1031, 1021), (1012, 1027, 1026, 1013), (1033, 1024, 1023, 1030), (1025, 1008, 1007, 1022), (1097, 1019, 1018, 1094), (1037, 1016, 1015, 1034), (1101, 1011, 1010, 1098), (1008, 1358, 1365, 1009), (1040, 1044, 1043, 1041), (984, 1046, 1049, 985), (1047, 1053, 1052, 1048), (1060, 1064, 1063, 1061), (995, 1070, 1073, 996), (1071, 1077, 1076, 1072), (1064, 1076, 1075, 1065), (1059, 1073, 1072, 1060), (1056, 1068, 1067, 1057), (1044, 1063, 1062, 1045), (1039, 1058, 1061, 1040), (1069, 1355, 1354, 1066), (1105, 1055, 1054, 1102), (1106, 1348, 1349, 1107), (1077, 1052, 1051, 1074), (1070, 1049, 1048, 1071), (1113, 1043, 1042, 1110), (977, 1081, 1080, 975), (980, 1085, 1084, 978), (989, 1088, 1087, 986), (997, 1327, 1328, 994), (1005, 1093, 1092, 1002), (1017, 1096, 1095, 1014), (1009, 1100, 1099, 1006), (1053, 1104, 1103, 1050), (1046, 1109, 1108, 1047), (1110, 1101, 1100, 1111), (1107, 1105, 1104, 1108), (1102, 1097, 1096, 1103), (1098, 1080, 1079, 1099), (1094, 1084, 1083, 1095), (1091, 1089, 1088, 1092), (1086, 1078, 1081, 1087), (1085, 1090, 1093, 1082), (1078, 1086, 991, 973), (1123, 1164, 1174, 1142), (1193, 1128, 1310, 1311, 1268), (1126, 1157, 1254, 1242), (1243, 1253, 1161, 1122), (1221, 1290, 1291), (1136, 1165, 1150, 1116), (1168, 1209, 1182, 1151), (1273, 1330, 1324, 1325, 1120, 1185), (1265, 1312, 1285, 1286, 1201), (1202, 1287, 1288, 1224), (1143, 1173, 1166, 1139), (1214, 1134, 1316, 1315, 1314, 1232), (1249, 1244, 1124, 1141), (1119, 1130, 1246, 1240), (1114, 1149, 1258, 1238), (1184, 1281, 1283, 1275, 1271), (1256, 1261, 1205, 1162), (1228, 1222, 1289, 1277, 1278, 1211), (1260, 1269, 1189, 1154), (1236, 1230, 1195, 1199), (1171, 1220, 1234, 1179), (1219, 1215, 1231, 1235), (1152, 1181, 1270, 1259), (1272, 1274, 1188, 1190), (1176, 1225, 1210, 1167), (1207, 1203, 1223, 1227), (1163, 1208, 1226, 1175), (1200, 1194, 1267, 1263), (1160, 1197, 1262, 1255), (1191, 1187, 1216, 1218), (1212, 1280, 1279, 1183), (1155, 1192, 1217, 1170), (1264, 1266, 1204, 1206), (1180, 1233, 1198, 1159), (1148, 1127, 1241, 1252), (1132, 1172, 1178, 1146), (1229, 1140, 1129, 1196), (1239, 1257, 1153, 1117), (1248, 1250, 1144, 1138), (1186, 1121, 1135, 1213), (1147, 1177, 1158, 1125), (1133, 1145, 1251, 1247), (1118, 1156, 1169, 1131), (1114, 1115, 1116), (1117, 1118, 1119), (1120, 1320, 1319, 1121), (1122, 1123, 1124), (1125, 1126, 1127), (1130, 1131, 1132, 1133), (1136, 1137, 1138, 1139), (1141, 1142, 1143, 1144), (1145, 1146, 1147, 1148), (1149, 1150, 1151, 1152), (1153, 1154, 1155, 1156), (1157, 1158, 1159, 1160), (1161, 1162, 1163, 1164), (1165, 1166, 1167, 1168), (1169, 1170, 1171, 1172), (1173, 1174, 1175, 1176), (1177, 1178, 1179, 1180), (1181, 1182, 1183, 1184), (1185, 1186, 1187, 1188), (1189, 1190, 1191, 1192), (1193, 1194, 1195, 1196), (1197, 1198, 1199, 1200), (1201, 1202, 1203, 1204), (1205, 1206, 1207, 1208), (1209, 1210, 1211, 1212), (1213, 1214, 1215, 1216), (1217, 1218, 1219, 1220), (1221, 1222, 1223, 1224), (1225, 1226, 1227, 1228), (1229, 1230, 1231, 1232), (1233, 1234, 1235, 1236), (1237, 1238, 1239, 1240), (1241, 1242, 1243, 1244), (1245, 1246, 1247, 1248), (1249, 1250, 1251, 1252), (1253, 1254, 1255, 1256), (1257, 1258, 1259, 1260), (1261, 1262, 1263, 1264), (1265, 1266, 1267, 1268), (1269, 1270, 1271, 1272), (1273, 1274, 1275, 1276), (1237, 1115, 1114, 1238), (1156, 1118, 1117, 1153), (1130, 1119, 1118, 1131), (1157, 1126, 1125, 1158), (1241, 1127, 1126, 1242), (1164, 1123, 1122, 1161), (1141, 1124, 1123, 1142), (1145, 1133, 1132, 1146), (1115, 1137, 1136, 1116), (1248, 1138, 1137, 1245), (1165, 1136, 1139, 1166), (1172, 1132, 1131, 1169), (1138, 1144, 1143, 1139), (1127, 1148, 1147, 1125), (1173, 1143, 1142, 1174), (1249, 1141, 1144, 1250), (1177, 1147, 1146, 1178), (1116, 1150, 1149, 1114), (1192, 1155, 1154, 1189), (1197, 1160, 1159, 1198), (1208, 1163, 1162, 1205), (1209, 1168, 1167, 1210), (1220, 1171, 1170, 1217), (1225, 1176, 1175, 1226), (1233, 1180, 1179, 1234), (1171, 1179, 1178, 1172), (1163, 1175, 1174, 1164), (1155, 1170, 1169, 1156), (1176, 1167, 1166, 1173), (1168, 1151, 1150, 1165), (1256, 1162, 1161, 1253), (1180, 1159, 1158, 1177), (1260, 1154, 1153, 1257), (1151, 1182, 1181, 1152), (1183, 1279, 1281, 1184), (1121, 1186, 1185, 1120), (1187, 1191, 1190, 1188), (1128, 1193, 1196, 1129), (1194, 1200, 1199, 1195), (1203, 1207, 1206, 1204), (1134, 1214, 1213, 1135), (1215, 1219, 1218, 1216), (1222, 1228, 1227, 1223), (1140, 1229, 1232, 1314, 1313), (1230, 1236, 1235, 1231), (1219, 1235, 1234, 1220), (1214, 1232, 1231, 1215), (1207, 1227, 1226, 1208), (1202, 1224, 1223, 1203), (1191, 1218, 1217, 1192), (1186, 1213, 1216, 1187), (1228, 1211, 1210, 1225), (1221, 1291, 1289, 1222), (1212, 1183, 1182, 1209), (1264, 1206, 1205, 1261), (1265, 1201, 1204, 1266), (1236, 1199, 1198, 1233), (1229, 1196, 1195, 1230), (1272, 1190, 1189, 1269), (1273, 1185, 1188, 1274), (1119, 1240, 1239, 1117), (1124, 1244, 1243, 1122), (1133, 1247, 1246, 1130), (1148, 1252, 1251, 1145), (1160, 1255, 1254, 1157), (1152, 1259, 1258, 1149), (1200, 1263, 1262, 1197), (1193, 1268, 1267, 1194), (1184, 1271, 1270, 1181), (1274, 1272, 1271, 1275), (1269, 1260, 1259, 1270), (1266, 1264, 1263, 1267), (1261, 1256, 1255, 1262), (1257, 1239, 1238, 1258), (1253, 1243, 1242, 1254), (1250, 1248, 1247, 1251), (1245, 1237, 1240, 1246), (1244, 1249, 1252, 1241), (1237, 1245, 1137, 1115), (1389, 1390, 964, 963), (1293, 1294, 773, 772), (1373, 1372, 859, 848), (1326, 1329, 1335, 1336, 1337, 1338, 1339, 1340, 1341, 1332, 1331), (1343, 679, 1344, 1345, 1342), (1350, 1351, 1056, 1055), (1383, 1384, 710, 709, 701), (1346, 1347, 1106, 1109), (1286, 1287, 1202, 1201), (1413, 1412, 686, 803), (1338, 1337, 1059, 1058), (1283, 1282, 1276, 1275), (1395, 1396, 899, 898), (1393, 1394, 886, 885), (1340, 1339, 1039, 1038), (1409, 1400, 971, 967), (1311, 1312, 1265, 1268), (1288, 1290, 1221, 1224), (1385, 1386, 702, 687), (1322, 1321, 984, 985), (1296, 1298, 778, 777), (1333, 1330, 1273, 1276), (1352, 1353, 1069, 1068), (1308, 1307, 1128, 1129), (1336, 1335, 997, 996), (1359, 1341, 1340, 1038), (1360, 1359, 1038, 1041), (1362, 1361, 1113, 1112), (1376, 1374, 847), (1356, 1357, 1025, 1024), (1367, 679, 1375, 1403, 1405, 1407, 1400, 1409, 1402, 1401, 1399, 1398, 1397, 1396, 1395, 1394, 1393, 1392, 1391, 1390, 1389, 1388), (1377, 678, 1292, 1410, 1408, 1406, 1404), (1301, 1300, 1411), (1295, 1297, 790, 789), (1402, 1409, 967, 966, 904), (1405, 1403, 969), (1321, 1326, 1331, 984), (1386, 1383, 701, 702), (1284, 677, 1334), (1332, 1341, 1359, 1360, 1361, 1362, 1363, 1364, 1365, 1358, 1357, 1356, 1354, 1355, 1353, 1352, 1351, 1350, 1349, 1348, 1347, 1346), (1305, 1303, 840, 839), (1404, 1406, 829, 832), (1315, 677, 1285, 1312, 1311, 1310, 1307, 1308, 1309, 1313, 1314), (1309, 1308, 1129, 1140), (1317, 1316, 1134), (1278, 1280, 1212, 1211), (1303, 1304, 804, 840), (1325, 1320, 1120), (1397, 1398, 891, 890), (1400, 1407, 971), (1328, 1323, 994), (1364, 1363, 1112, 1111), (1369, 1368, 929, 932), (1363, 1362, 1112), (1307, 1310, 1128), (1375, 679, 1343, 1368, 1369, 1370, 1371, 1372, 1373, 1374, 1376), (1372, 1371, 859), (1299, 678, 1300, 1301, 1304, 1303, 1305, 1306, 1302), (1292, 678, 1299, 1298, 1296, 1297, 1295, 1294, 1293), (1313, 1309, 1140), (1319, 1318, 1135, 1121), (1342, 1345, 913, 916), (1329, 1326, 1321, 1322, 1323, 1328, 1327), (1371, 1370, 922, 921, 859), (1304, 1301, 1411, 1414, 804), (1318, 1317, 1134, 1135), (1282, 1284, 1334, 1333, 1276)])
me_body.polygons.foreach_set('use_smooth', [True] * 1904)
me_body.polygons.foreach_set('material_index', [0, 0, 0, 0, 0, 0, 0, 0, 0, 0, 0, 0, 0, 0, 0, 0, 0, 0, 0, 0, 0, 0, 0, 0, 0, 0, 0, 0, 0, 0, 0, 0, 0, 0, 0, 0, 0, 0, 0, 0, 0, 0, 0, 0, 0, 0, 0, 0, 0, 0, 0, 0, 0, 0, 0, 0, 0, 0, 0, 0, 0, 0, 0, 0, 0, 0, 0, 0, 0, 0, 0, 0, 0, 0, 0, 0, 0, 0, 0, 0, 0, 0, 0, 0, 0, 0, 0, 0, 0, 0, 0, 0, 0, 0, 0, 0, 0, 0, 0, 0, 0, 0, 0, 0, 0, 0, 0, 0, 0, 0, 0, 0, 0, 0, 0, 0, 0, 0, 0, 0, 0, 0, 0, 0, 0, 0, 0, 0, 0, 0, 0, 0, 0, 0, 0, 0, 0, 0, 0, 0, 0, 0, 0, 0, 0, 0, 0, 0, 0, 0, 0, 0, 0, 0, 0, 0, 0, 0, 0, 0, 0, 0, 0, 0, 0, 0, 0, 0, 0, 0, 0, 0, 0, 0, 0, 0, 0, 0, 0, 0, 0, 0, 0, 0, 0, 0, 0, 0, 0, 0, 0, 0, 0, 0, 0, 0, 0, 0, 0, 0, 0, 0, 0, 0, 0, 0, 0, 0, 0, 0, 0, 0, 0, 0, 0, 0, 0, 0, 0, 0, 0, 0, 0, 0, 0, 0, 0, 0, 0, 0, 0, 0, 0, 0, 0, 0, 0, 0, 0, 0, 0, 0, 0, 0, 0, 0, 0, 0, 0, 0, 0, 0, 0, 0, 0, 0, 0, 0, 0, 0, 0, 0, 0, 0, 0, 0, 0, 0, 0, 0, 0, 0, 0, 0, 0, 0, 0, 0, 0, 0, 0, 0, 0, 0, 0, 0, 0, 0, 0, 0, 0, 0, 0, 0, 0, 0, 0, 0, 0, 0, 0, 0, 0, 0, 0, 0, 0, 0, 0, 0, 0, 0, 0, 0, 0, 0, 0, 0, 0, 0, 0, 0, 0, 0, 0, 0, 0, 0, 0, 0, 0, 0, 0, 0, 0, 0, 0, 0, 0, 0, 0, 0, 0, 0, 0, 0, 0, 0, 0, 0, 0, 0, 0, 0, 0, 0, 0, 0, 0, 0, 0, 0, 0, 0, 0, 0, 0, 0, 0, 0, 0, 0, 0, 0, 0, 0, 0, 0, 0, 0, 0, 0, 0, 0, 0, 0, 0, 0, 0, 0, 0, 0, 0, 0, 0, 0, 0, 0, 0, 0, 0, 0, 0, 0, 0, 0, 0, 0, 0, 0, 0, 0, 0, 0, 0, 0, 0, 0, 0, 0, 0, 0, 0, 0, 0, 0, 0, 0, 0, 0, 0, 0, 0, 0, 0, 0, 0, 0, 0, 0, 0, 0, 0, 0, 0, 0, 0, 0, 0, 0, 0, 0, 0, 0, 0, 0, 0, 0, 0, 0, 0, 0, 0, 0, 0, 0, 0, 0, 0, 0, 0, 0, 0, 0, 0, 0, 0, 0, 0, 0, 0, 0, 0, 0, 0, 0, 0, 0, 0, 0, 0, 0, 0, 0, 0, 0, 0, 0, 0, 0, 0, 0, 0, 0, 0, 0, 0, 0, 0, 0, 0, 0, 0, 0, 0, 0, 0, 0, 0, 0, 0, 0, 0, 0, 0, 0, 0, 0, 0, 0, 0, 0, 0, 0, 0, 0, 0, 0, 0, 0, 0, 0, 0, 0, 0, 0, 0, 0, 0, 0, 0, 0, 0, 0, 0, 0, 0, 0, 0, 0, 0, 0, 0, 0, 0, 0, 0, 0, 0, 0, 0, 0, 0, 0, 0, 0, 0, 0, 0, 0, 0, 0, 0, 0, 0, 0, 0, 0, 0, 0, 0, 0, 0, 0, 0, 0, 0, 0, 0, 0, 0, 0, 0, 0, 0, 0, 0, 0, 0, 0, 0, 0, 0, 0, 0, 0, 0, 0, 0, 0, 0, 0, 0, 0, 0, 0, 0, 0, 0, 0, 0, 0, 0, 0, 0, 0, 0, 0, 0, 0, 0, 0, 0, 0, 0, 0, 0, 0, 0, 0, 0, 0, 0, 0, 0, 0, 0, 0, 0, 0, 0, 0, 0, 0, 0, 0, 0, 0, 0, 0, 0, 0, 0, 0, 0, 0, 0, 0, 0, 0, 0, 0, 0, 0, 0, 0, 0, 0, 0, 0, 0, 0, 0, 0, 0, 0, 0, 0, 0, 0, 0, 0, 0, 0, 0, 0, 0, 0, 0, 0, 0, 0, 0, 0, 0, 0, 0, 0, 0, 0, 0, 0, 0, 0, 0, 0, 0, 0, 0, 0, 0, 0, 0, 0, 0, 0, 0, 0, 0, 0, 0, 0, 0, 0, 0, 0, 0, 0, 0, 0, 0, 0, 0, 0, 0, 0, 0, 0, 0, 0, 0, 0, 0, 0, 0, 0, 0, 0, 0, 0, 0, 0, 0, 0, 0, 0, 0, 0, 0, 0, 0, 0, 0, 0, 0, 0, 0, 0, 0, 0, 0, 0, 0, 0, 0, 0, 0, 0, 0, 0, 0, 0, 0, 0, 0, 0, 0, 0, 0, 0, 0, 0, 0, 0, 0, 0, 0, 0, 0, 0, 0, 0, 0, 0, 0, 0, 0, 0, 0, 0, 0, 0, 0, 0, 0, 0, 0, 0, 0, 0, 0, 0, 0, 0, 0, 0, 0, 0, 0, 0, 0, 0, 0, 0, 0, 0, 0, 0, 0, 0, 0, 0, 0, 0, 0, 0, 0, 0, 0, 0, 0, 0, 0, 0, 0, 0, 0, 0, 0, 0, 0, 0, 0, 0, 0, 0, 0, 0, 0, 0, 0, 0, 0, 0, 0, 0, 0, 0, 0, 0, 0, 0, 0, 0, 0, 0, 0, 0, 0, 0, 0, 0, 0, 0, 0, 0, 0, 0, 0, 0, 0, 0, 0, 0, 0, 0, 0, 0, 0, 0, 0, 0, 0, 0, 0, 0, 0, 0, 0, 0, 0, 0, 0, 0, 0, 0, 0, 0, 0, 0, 0, 0, 0, 0, 0, 0, 0, 0, 0, 0, 0, 0, 0, 0, 0, 0, 0, 0, 0, 0, 0, 0, 0, 0, 0, 0, 0, 0, 0, 0, 0, 0, 0, 0, 0, 0, 0, 0, 0, 0, 0, 0, 0, 0, 0, 0, 0, 0, 0, 0, 0, 0, 0, 0, 0, 0, 0, 0, 0, 0, 0, 0, 0, 0, 0, 0, 0, 0, 0, 0, 0, 0, 0, 0, 0, 0, 0, 0, 0, 0, 0, 0, 0, 0, 0, 0, 0, 0, 0, 0, 0, 0, 0, 0, 0, 0, 0, 0, 0, 0, 0, 0, 0, 0, 0, 0, 0, 0, 0, 0, 0, 0, 0, 0, 0, 0, 0, 0, 0, 0, 0, 0, 0, 0, 0, 0, 0, 0, 0, 0, 0, 0, 0, 0, 0, 0, 0, 0, 0, 0, 0, 0, 0, 0, 0, 0, 0, 0, 0, 0, 0, 0, 0, 0, 0, 0, 0, 0, 0, 0, 0, 0, 0, 0, 0, 0, 0, 0, 0, 0, 0, 0, 0, 0, 0, 0, 0, 0, 0, 0, 0, 0, 0, 0, 0, 0, 0, 0, 0, 0, 0, 0, 0, 0, 0, 0, 0, 0, 0, 0, 0, 0, 0, 0, 0, 0, 0, 0, 0, 0, 0, 0, 0, 0, 0, 0, 0, 0, 0, 0, 0, 0, 0, 0, 0, 0, 0, 0, 0, 0, 0, 0, 0, 0, 0, 0, 0, 0, 0, 0, 0, 0, 0, 0, 0, 0, 0, 0, 0, 0, 0, 0, 0, 0, 0, 0, 0, 0, 0, 0, 0, 0, 0, 0, 0, 0, 0, 0, 0, 0, 0, 0, 0, 0, 0, 1, 1, 1, 1, 1, 1, 1, 1, 1, 1, 1, 1, 1, 1, 1, 1, 1, 1, 1, 1, 1, 1, 1, 1, 1, 1, 1, 1, 1, 1, 1, 1, 1, 1, 1, 1, 1, 1, 1, 1, 1, 1, 1, 1, 1, 1, 1, 1, 1, 1, 1, 1, 1, 1, 1, 1, 1, 1, 1, 1, 1, 1, 1, 1, 1, 1, 1, 1, 1, 1, 1, 1, 1, 1, 1, 1, 1, 1, 1, 1, 1, 1, 1, 1, 1, 1, 1, 1, 1, 1, 1, 1, 1, 1, 1, 1, 1, 1, 1, 1, 1, 1, 1, 1, 1, 1, 1, 1, 1, 1, 1, 1, 1, 1, 1, 1, 1, 1, 1, 1, 1, 1, 1, 1, 1, 1, 1, 1, 1, 1, 1, 1, 1, 1, 1, 1, 1, 1, 1, 1, 1, 1, 1, 1, 1, 1, 1, 1, 1, 1, 1, 1, 1, 1, 1, 1, 1, 1, 1, 1, 1, 1, 1, 1, 1, 1, 1, 1, 1, 1, 1, 1, 1, 1, 1, 1, 1, 1, 1, 1, 1, 1, 1, 1, 1, 1, 1, 1, 1, 1, 1, 1, 1, 1, 1, 1, 1, 1, 1, 1, 1, 1, 1, 1, 1, 1, 1, 1, 1, 1, 1, 1, 1, 1, 1, 1, 1, 1, 1, 1, 1, 1, 1, 1, 1, 1, 1, 1, 1, 1, 1, 1, 1, 1, 1, 1, 1, 1, 1, 1, 1, 1, 1, 1, 1, 1, 1, 1, 1, 1, 1, 1, 1, 1, 1, 1, 1, 1, 1, 1, 1, 1, 1, 1, 1, 1, 1, 1, 1, 1, 1, 1, 1, 1, 1, 1, 1, 1, 1, 1, 1, 1, 1, 1, 1, 1, 1, 1, 1, 1, 1, 1, 1, 1, 1, 1, 1, 1, 1, 1, 1, 1, 1, 1, 1, 1, 1, 1, 1, 1, 1, 1, 1, 1, 1, 1, 1, 1, 1, 1, 1, 1, 1, 1, 1, 1, 1, 1, 1, 1, 1, 1, 1, 1, 1, 1, 1, 1, 1, 1, 1, 1, 1, 1, 1, 1, 1, 1, 1, 1, 1, 1, 1, 1, 1, 1, 1, 1, 1, 1, 1, 1, 1, 1, 1, 1, 1, 1, 1, 1, 1, 1, 1, 1, 1, 1, 1, 1, 1, 1, 1, 1, 1, 1, 1, 1, 1, 1, 1, 1, 1, 1, 1, 1, 1, 1, 1, 1, 1, 1, 1, 1, 1, 1, 1, 1, 1, 1, 1, 1, 1, 1, 1, 1, 1, 1, 1, 1, 1, 1, 1, 1, 1, 1, 1, 1, 1, 1, 1, 1, 1, 1, 1, 1, 1, 1, 1, 1, 1, 1, 1, 1, 1, 1, 1, 1, 1, 1, 1, 1, 1, 1, 1, 1, 1, 1, 1, 1, 1, 1, 1, 1, 1, 1, 1, 1, 1, 1, 1, 1, 1, 1, 1, 1, 1, 1, 1, 1, 1, 1, 1, 1, 1, 1, 1, 1, 1, 1, 1, 1, 1, 1, 1, 1, 1, 1, 1, 1, 1, 1, 1, 1, 1, 1, 1, 1, 1, 1, 1, 1, 1, 1, 1, 1, 1, 1, 1, 1, 1, 1, 1, 1, 1, 1, 1, 1, 1, 1, 1, 1, 1, 1, 1, 1, 1, 1, 1, 1, 1, 1, 1, 1, 1, 1, 1, 1, 1, 1, 1, 1, 1, 1, 1, 1, 1, 1, 1, 1, 1, 1, 1, 1, 1, 1, 1, 1, 1, 1, 1, 1, 1, 1, 1, 1, 1, 1, 1, 1, 1, 1, 1, 1, 1, 1, 1, 1, 1, 1, 1, 1, 1, 1, 1, 1, 1, 1, 1, 1, 1, 1, 1, 1, 1, 1, 1, 1, 1, 1, 1, 1, 1, 1, 1, 1, 1, 1, 1, 1, 1, 1, 1, 1, 1, 1, 1, 1, 1, 1, 1, 1, 1, 1, 1, 1, 1, 1, 1, 1, 1, 1, 1, 1, 1, 1, 1, 1, 1, 1, 1, 1, 1, 1, 1, 1, 1, 1, 1, 1, 1, 1, 1, 1, 1, 1, 1, 1, 1, 1, 1, 1, 1, 1, 1, 1, 1, 1, 1, 1, 1])
me_body.materials.append(mat_body)
me_body.materials.append(mat_eyes)
me_body.use_remesh_preserve_volume = False
me_body.use_remesh_preserve_attributes = False
me_body.use_mirror_vertex_groups = False
me_body.update()
me_foot = bpy.data.meshes.new('Foot')
me_foot.from_pydata([(-1.0, -1.0, -1.0), (-0.9, -1.0, 1.0), (-0.6, 1.0, -0.9286), (-0.6, 1.0, 0.2714), (1.0, -1.0, -1.0), (0.9, -1.0, 1.0), (0.6, 1.0, -0.9286), (0.6, 1.0, 0.2714), (-1.0, 0.3259, -1.0), (-0.9, 0.3259, 1.0), (1.0, 0.3259, -1.0), (0.9, 0.3259, 1.0), (-1.0, -1.0, -0.5797), (-0.6, 1.0, -0.6764), (0.6, 1.0, -0.6764), (1.0, -1.0, -0.5797), (1.0, 0.3259, -0.5797), (-1.0, 0.3259, -0.5797), (5.932, -1.0, -1.0), (5.832, -1.0, 1.0), (5.532, 1.0, -0.9286), (5.532, 1.0, 0.2714), (3.932, -1.0, -1.0), (4.032, -1.0, 1.0), (4.332, 1.0, -0.9286), (4.332, 1.0, 0.2714), (5.932, 0.3259, -1.0), (5.832, 0.3259, 1.0), (3.932, 0.3259, -1.0), (4.032, 0.3259, 1.0), (5.932, -1.0, -0.5797), (5.532, 1.0, -0.6764), (4.332, 1.0, -0.6764), (3.932, -1.0, -0.5797), (3.932, 0.3259, -0.5797), (5.932, 0.3259, -0.5797)], [], [(17, 9, 3, 13), (13, 3, 7, 14), (16, 11, 5, 15), (15, 5, 1, 12), (8, 10, 4, 0), (11, 9, 1, 5), (7, 3, 9, 11), (2, 6, 10, 8), (14, 7, 11, 16), (12, 1, 9, 17), (0, 12, 17, 8), (6, 14, 16, 10), (4, 15, 12, 0), (10, 16, 15, 4), (2, 13, 14, 6), (8, 17, 13, 2), (35, 31, 21, 27), (31, 32, 25, 21), (34, 33, 23, 29), (33, 30, 19, 23), (26, 18, 22, 28), (29, 23, 19, 27), (25, 29, 27, 21), (20, 26, 28, 24), (32, 34, 29, 25), (30, 35, 27, 19), (18, 26, 35, 30), (24, 28, 34, 32), (22, 18, 30, 33), (28, 22, 33, 34), (20, 24, 32, 31), (26, 20, 31, 35)])
me_foot.polygons.foreach_set('use_smooth', [True] * 32)
me_foot.polygons.foreach_set('material_index', [0, 0, 0, 0, 1, 0, 0, 1, 0, 0, 1, 1, 1, 1, 1, 1, 0, 0, 0, 0, 1, 0, 0, 1, 0, 0, 1, 1, 1, 1, 1, 1])
me_foot.materials.append(mat_shoe)
me_foot.materials.append(mat_shoe_sole)
me_foot.use_remesh_preserve_volume = False
me_foot.use_remesh_preserve_attributes = False
me_foot.use_mirror_vertex_groups = False
me_foot.update()
me_icosphere = bpy.data.meshes.new('Icosphere')
me_icosphere.from_pydata([(0.0, 0.0, -1.0), (0.7236, -0.5257, -0.4472), (-0.2764, -0.8506, -0.4472), (-0.8944, 0.0, -0.4472), (-0.2764, 0.8506, -0.4472), (0.7236, 0.5257, -0.4472), (0.2764, -0.8506, 0.4472), (-0.7236, -0.5257, 0.4472), (-0.7236, 0.5257, 0.4472), (0.2764, 0.8506, 0.4472), (0.8944, 0.0, 0.4472), (0.0, 0.0, 1.0), (-0.1625, -0.5, -0.8507), (0.4253, -0.309, -0.8507), (0.2629, -0.809, -0.5257), (0.8506, 0.0, -0.5257), (0.4253, 0.309, -0.8507), (-0.5257, 0.0, -0.8507), (-0.6882, -0.5, -0.5257), (-0.1625, 0.5, -0.8507), (-0.6882, 0.5, -0.5257), (0.2629, 0.809, -0.5257), (0.9511, -0.309, 0.0), (0.9511, 0.309, 0.0), (0.0, -1.0, 0.0), (0.5878, -0.809, 0.0), (-0.9511, -0.309, 0.0), (-0.5878, -0.809, 0.0), (-0.5878, 0.809, 0.0), (-0.9511, 0.309, 0.0), (0.5878, 0.809, 0.0), (0.0, 1.0, 0.0), (0.6882, -0.5, 0.5257), (-0.2629, -0.809, 0.5257), (-0.8506, 0.0, 0.5257), (-0.2629, 0.809, 0.5257), (0.6882, 0.5, 0.5257), (0.1625, -0.5, 0.8507), (0.5257, 0.0, 0.8507), (-0.4253, -0.309, 0.8507), (-0.4253, 0.309, 0.8507), (0.1625, 0.5, 0.8507), (-0.1926, 0.8959, -0.3116), (-0.4364, 0.8582, 0.0), (0.2011, 0.8539, -0.4022), (-0.1901, 0.8619, 0.3801), (0.2104, 0.8863, 0.3404), (0.4479, 0.8545, 0.0), (-0.2398, 0.8258, 0.4796), (-0.1753, 0.8158, 0.513), (-0.316, 0.809, 0.4398), (-0.5471, 0.8222, 0.0), (-0.5332, 0.8163, -0.07837), (-0.5566, 0.809, 0.05047), (-0.257, 0.8611, -0.4159), (-0.32, 0.8448, -0.3846), (-0.1766, 0.8429, -0.4617), (0.236, 0.8285, -0.4721), (0.3142, 0.809, -0.4426), (0.1554, 0.8173, -0.5101), (0.5379, 0.8157, 0.0716), (0.5353, 0.8261, 0.0), (0.5381, 0.809, -0.08033), (0.164, 0.842, 0.4636), (0.3236, 0.8443, 0.3794), (0.2558, 0.8618, 0.4138)], [], [(0, 13, 12), (1, 13, 15), (0, 12, 17), (0, 17, 19), (0, 19, 16), (1, 15, 22), (2, 14, 24), (3, 18, 26), (4, 20, 28, 52, 55), (5, 21, 58, 62, 30), (1, 22, 25), (2, 24, 27), (3, 26, 29), (4, 55, 54), (5, 30, 23), (6, 32, 37), (7, 33, 39), (8, 34, 40), (9, 63, 49, 35, 41), (10, 36, 38), (38, 41, 11), (38, 36, 41), (36, 9, 41), (41, 40, 11), (41, 35, 40), (35, 8, 40), (40, 39, 11), (40, 34, 39), (34, 7, 39), (39, 37, 11), (39, 33, 37), (33, 6, 37), (37, 38, 11), (37, 32, 38), (32, 10, 38), (23, 36, 10), (23, 30, 36), (30, 60, 64, 9, 36), (31, 45, 46), (31, 43, 45), (28, 8, 35, 50, 53), (29, 34, 8), (29, 26, 34), (26, 7, 34), (27, 33, 7), (27, 24, 33), (24, 6, 33), (25, 32, 6), (25, 22, 32), (22, 10, 32), (30, 61, 60), (30, 62, 61), (21, 59, 57), (28, 29, 8), (28, 20, 29), (20, 3, 29), (26, 27, 7), (26, 18, 27), (18, 2, 27), (24, 25, 6), (24, 14, 25), (14, 1, 25), (22, 23, 10), (22, 15, 23), (15, 5, 23), (16, 21, 5), (16, 19, 21), (19, 4, 56, 59, 21), (19, 20, 4), (19, 17, 20), (17, 3, 20), (17, 18, 3), (17, 12, 18), (12, 2, 18), (15, 16, 5), (15, 13, 16), (13, 0, 16), (12, 14, 2), (12, 13, 14), (13, 1, 14), (42, 43, 31), (47, 44, 31), (46, 45, 48, 49, 63, 65), (44, 42, 31), (45, 43, 51, 53, 50, 48), (46, 47, 31), (48, 50, 35), (49, 48, 35), (53, 51, 28), (51, 52, 28), (54, 56, 4), (54, 55, 52, 51, 43, 42), (57, 59, 56, 54, 42, 44), (57, 58, 21), (60, 61, 47, 46, 65, 64), (61, 62, 58, 57, 44, 47), (64, 65, 9), (65, 63, 9)])
me_icosphere.polygons.foreach_set('use_smooth', [True] * 98)
me_icosphere.polygons.foreach_set('material_index', [0, 0, 0, 0, 0, 0, 0, 0, 0, 0, 0, 0, 0, 0, 0, 0, 0, 0, 0, 0, 0, 0, 0, 0, 0, 0, 0, 0, 0, 0, 0, 0, 0, 0, 0, 0, 0, 0, 1, 1, 0, 0, 0, 0, 0, 0, 0, 0, 0, 0, 0, 0, 0, 0, 0, 0, 0, 0, 0, 0, 0, 0, 0, 0, 0, 0, 0, 0, 0, 0, 0, 0, 0, 0, 0, 0, 0, 0, 0, 0, 1, 1, 2, 1, 2, 1, 0, 0, 0, 0, 0, 2, 2, 0, 2, 2, 0, 0])
me_icosphere.materials.append(mat_eyes)
me_icosphere.materials.append(mat_pupil)
me_icosphere.materials.append(mat_iris)
me_icosphere.use_remesh_preserve_volume = False
me_icosphere.use_remesh_preserve_attributes = False
me_icosphere.use_mirror_vertex_groups = False
me_icosphere.update()
me_plane = bpy.data.meshes.new('Plane')
me_plane.from_pydata([(-1.0, 2.889, 0.0), (1.0, 2.889, 0.0), (-1.0, -1.0, 8.95), (1.0, -1.0, 8.95), (1.0, -1.0, 4.028), (-1.0, -1.0, 4.028), (-1.0, -0.3542, 0.0), (1.0, -0.3542, 0.0), (-1.0, -1.0, 4.028), (-1.0, -0.3542, 0.0), (-1.0, -0.978, 2.985), (-1.0, -0.9135, 2.014), (-1.0, -0.8108, 1.18), (-1.0, -0.6771, 0.5396), (-1.0, -0.5213, 0.1372), (1.0, -0.3542, 0.0), (1.0, -1.0, 4.028), (1.0, -0.5213, 0.1372), (1.0, -0.6771, 0.5396), (1.0, -0.8108, 1.18), (1.0, -0.9135, 2.014), (1.0, -0.978, 2.985)], [], [(6, 7, 1, 0), (4, 5, 2, 3), (16, 8, 5, 4), (8, 16, 21, 10), (10, 21, 20, 11), (11, 20, 19, 12), (12, 19, 18, 13), (13, 18, 17, 14), (14, 17, 15, 9), (9, 15, 7, 6)])
me_plane.polygons.foreach_set('use_smooth', [True] * 10)
me_plane.use_remesh_preserve_volume = False
me_plane.use_remesh_preserve_attributes = False
me_plane.use_mirror_vertex_groups = False
me_plane.update()
arm_armature = bpy.data.armatures.new('Armature')  # bones are not reproduced

# ---- objects
ob_lamp_001 = bpy.data.objects.new('Lamp.001', light_lamp_001)
ob_body = bpy.data.objects.new('Body', me_body)
ob_lamp = bpy.data.objects.new('Lamp', light_lamp)
ob_camera = bpy.data.objects.new('Camera', cam_camera)
ob_foot = bpy.data.objects.new('Foot', me_foot)
ob_eye = bpy.data.objects.new('Eye', me_icosphere)
ob_armature = bpy.data.objects.new('Armature', arm_armature)
ob_ground = bpy.data.objects.new('Ground', me_plane)

# ---- transforms, parenting, visibility, modifiers, constraints
ob_lamp_001.location = (10.34, 9.86, 5.904)
ob_lamp_001.rotation_euler = (0.6503, 0.05522, 1.866)
ob_lamp_001.lock_rotations_4d = False
ob_lamp_001.empty_display_type = 'ARROWS'
ob_lamp_001.color = (0.0, 0.0, 0.0, 0.0)
ob_lamp_001.lineart.crease_threshold = 0.0
ob_body.location = (0.0, 0.0, 1.774)
ob_body.lock_rotations_4d = False
ob_body.empty_display_type = 'ARROWS'
ob_body.lineart.crease_threshold = 0.0
_vg = ob_body.vertex_groups.new(name='Eyelid_right_top')
_vg.add([647, 648, 649, 650, 656, 657, 658, 659, 660, 661, 662, 663, 664, 665, 666, 667, 668, 669, 670], 1.0, 'REPLACE')
_vg = ob_body.vertex_groups.new(name='Eyelid_right_bottom')
_vg.add([645, 646, 651, 652, 653, 654, 655, 671, 672, 673, 674, 675, 676], 1.0, 'REPLACE')
_vg = ob_body.vertex_groups.new(name='Eyelid_left_top')
_vg.add([615, 616, 617, 618, 624, 625, 626, 627, 628, 629, 630, 631, 632, 633, 634, 635, 636, 637, 638], 1.0, 'REPLACE')
_vg = ob_body.vertex_groups.new(name='Eyelid_left_bottom')
_vg.add([613, 614, 619, 620, 621, 622, 623, 639, 640, 641, 642, 643, 644], 1.0, 'REPLACE')
_vg = ob_body.vertex_groups.new(name='Body')
_vg.add([0, 1, 2, 3, 4, 5, 6, 7, 8, 9, 10, 11, 12, 13, 14, 15, 16, 17, 18, 19, 20, 21, 22, 23, 24, 25, 26, 27, 28, 29, 30, 31, 32, 33, 34, 35, 36, 37, 38, 39, 40, 41, 42, 43, 44, 45, 46, 47, 48, 49, 50, 51, 52, 53, 54, 55, 56, 57, 58, 59, 60, 61, 62, 63, 64, 65, 66, 67, 68, 69, 70, 71, 72, 73, 74, 75, 76, 77, 78, 79, 80, 81, 82, 83, 84, 85, 86, 87, 88, 89, 90, 91, 92, 93, 94, 95, 96, 97, 98, 99, 100, 101, 102, 103, 104, 105, 106, 107, 108, 109, 110, 111, 112, 113, 114, 115, 116, 117, 118, 119, 120, 121, 122, 123, 124, 125, 126, 127, 128, 129, 130, 131, 132, 133, 134, 135, 136, 137, 138, 139, 140, 141, 142, 143, 144, 145, 146, 147, 148, 149, 150, 151, 152, 153, 154, 155, 156, 157, 158, 159, 160, 161, 162, 163, 164, 165, 166, 167, 168, 169, 170, 171, 172, 173, 174, 175, 176, 177, 178, 179, 180, 181, 182, 183, 184, 185, 186, 187, 188, 189, 190, 191, 192, 193, 194, 195, 196, 197, 198, 199, 200, 201, 202, 203, 204, 205, 206, 207, 208, 209, 210, 211, 212, 213, 214, 215, 216, 217, 218, 219, 220, 221, 222, 223, 224, 225, 226, 227, 228, 229, 230, 231, 232, 233, 234, 235, 236, 237, 238, 239, 240, 241, 242, 243, 244, 245, 246, 247, 248, 249, 250, 251, 252, 253, 254, 255, 256, 257, 258, 259, 260, 261, 262, 263, 264, 265, 266, 267, 268, 269, 270, 271, 272, 273, 274, 275, 276, 277, 278, 279, 280, 281, 282, 283, 284, 285, 286, 287, 288, 289, 290, 291, 292, 293, 294, 295, 296, 297, 298, 299, 300, 301, 302, 303, 304, 305, 306, 307, 308, 309, 310, 311, 312, 313, 314, 315, 316, 317, 318, 319, 320, 321, 322, 323, 324, 325, 326, 327, 328, 329, 330, 331, 332, 333, 334, 335, 336, 337, 338, 339, 340, 341, 342, 343, 344, 345, 346, 347, 348, 349, 350, 351, 352, 353, 354, 355, 356, 357, 358, 359, 360, 361, 362, 363, 364, 365, 366, 367, 368, 369, 370, 371, 372, 373, 374, 375, 376, 377, 378, 379, 380, 381, 382, 383, 384, 385, 386, 387, 388, 389, 390, 391, 392, 393, 394, 395, 396, 397, 398, 399, 400, 401, 402, 403, 404, 405, 406, 407, 408, 409, 410, 411, 412, 413, 414, 415, 416, 417, 418, 419, 420, 421, 422, 423, 424, 425, 426, 427, 428, 429, 430, 431, 432, 433, 434, 435, 436, 437, 438, 439, 440, 441, 442, 443, 444, 445, 446, 447, 448, 449, 450, 451, 452, 453, 454, 455, 456, 457, 458, 459, 460, 461, 462, 463, 464, 465, 466, 467, 468, 469, 470, 471, 472, 473, 474, 475, 476, 477, 478, 479, 480, 481, 482, 483, 484, 485, 486, 487, 488, 489, 490, 491, 492, 493, 494, 495, 496, 497, 498, 499, 500, 501, 502, 503, 504, 505, 506, 507, 508, 509, 510, 511, 512, 513, 514, 515, 516, 517, 518, 519, 520, 521, 522, 523, 524, 525, 526, 527, 528, 529, 530, 531, 532, 533, 534, 535, 536, 537, 538, 539, 540, 541, 542, 543, 544, 545, 546, 547, 548, 549, 550, 551, 552, 553, 554, 555, 556, 557, 558, 559, 560, 561, 562, 563, 564, 565, 566, 567, 568, 569, 570, 571, 572, 573, 574, 575, 576, 577, 578, 579, 580, 581, 582, 583, 584, 585, 586, 587, 588, 589, 590, 591, 592, 593, 594, 595, 596, 597, 598, 599, 600, 601, 602, 603, 604, 605, 606, 607, 608, 609, 610, 611, 612, 613, 614, 615, 616, 617, 618, 619, 620, 621, 622, 623, 624, 625, 626, 627, 628, 629, 630, 631, 632, 633, 634, 635, 636, 637, 638, 639, 640, 641, 642, 643, 644, 645, 646, 647, 648, 649, 650, 651, 652, 653, 654, 655, 656, 657, 658, 659, 660, 661, 662, 663, 664, 665, 666, 667, 668, 669, 670, 671, 672, 673, 674, 675, 676, 677, 678, 679], 1.0, 'REPLACE')
_vg = ob_body.vertex_groups.new(name='Mouth')
_vg.add([0, 1, 2, 3, 4, 5, 6, 7, 8, 9, 10, 11, 12, 13, 14, 15, 16, 17, 18, 227, 271, 302, 304, 307, 677, 678, 679], 1.0, 'REPLACE')
_vg = ob_body.vertex_groups.new(name='Tooth')
_vg.add([0, 1, 2, 3, 4, 5, 6, 302, 304, 307, 677, 678, 679, 680, 681, 682, 683, 684, 685, 686, 687, 688, 689, 690, 691, 692, 693, 694, 695, 696, 697, 698, 699, 700, 701, 702, 703, 704, 705, 706, 707, 708, 709, 710, 711, 712, 713, 714, 715, 716, 717, 718, 719, 720, 721, 722, 723, 724, 725, 726, 727, 728, 729, 730, 731, 732, 733, 734, 735, 736, 737, 738, 739, 740, 741, 742, 743, 744, 745, 746, 747, 748, 749, 750, 751, 752, 753, 754, 755, 756, 757, 758, 759, 760, 761, 762, 763, 764, 765, 766, 767, 768, 769, 770, 771, 772, 773, 774, 775, 776, 777, 778, 779, 780, 781, 782, 783, 784, 785, 786, 787, 788, 789, 790, 791, 792, 793, 794, 795, 796, 797, 798, 799, 800, 801, 802, 803, 804, 805, 806, 807, 808, 809, 810, 811, 812, 813, 814, 815, 816, 817, 818, 819, 820, 821, 822, 823, 824, 825, 826, 827, 828, 829, 830, 831, 832, 833, 834, 835, 836, 837, 838, 839, 840, 841, 842, 843, 844, 845, 846, 847, 848, 849, 850, 851, 852, 853, 854, 855, 856, 857, 858, 859, 860, 861, 862, 863, 864, 865, 866, 867, 868, 869, 870, 871, 872, 873, 874, 875, 876, 877, 878, 879, 880, 881, 882, 883, 884, 885, 886, 887, 888, 889, 890, 891, 892, 893, 894, 895, 896, 897, 898, 899, 900, 901, 902, 903, 904, 905, 906, 907, 908, 909, 910, 911, 912, 913, 914, 915, 916, 917, 918, 919, 920, 921, 922, 923, 924, 925, 926, 927, 928, 929, 930, 931, 932, 933, 934, 935, 936, 937, 938, 939, 940, 941, 942, 943, 944, 945, 946, 947, 948, 949, 950, 951, 952, 953, 954, 955, 956, 957, 958, 959, 960, 961, 962, 963, 964, 965, 966, 967, 968, 969, 970, 971, 972, 973, 974, 975, 976, 977, 978, 979, 980, 981, 982, 983, 984, 985, 986, 987, 988, 989, 990, 991, 992, 993, 994, 995, 996, 997, 998, 999, 1000, 1001, 1002, 1003, 1004, 1005, 1006, 1007, 1008, 1009, 1010, 1011, 1012, 1013, 1014, 1015, 1016, 1017, 1018, 1019, 1020, 1021, 1022, 1023, 1024, 1025, 1026, 1027, 1028, 1029, 1030, 1031, 1032, 1033, 1034, 1035, 1036, 1037, 1038, 1039, 1040, 1041, 1042, 1043, 1044, 1045, 1046, 1047, 1048, 1049, 1050, 1051, 1052, 1053, 1054, 1055, 1056, 1057, 1058, 1059, 1060, 1061, 1062, 1063, 1064, 1065, 1066, 1067, 1068, 1069, 1070, 1071, 1072, 1073, 1074, 1075, 1076, 1077, 1078, 1079, 1080, 1081, 1082, 1083, 1084, 1085, 1086, 1087, 1088, 1089, 1090, 1091, 1092, 1093, 1094, 1095, 1096, 1097, 1098, 1099, 1100, 1101, 1102, 1103, 1104, 1105, 1106, 1107, 1108, 1109, 1110, 1111, 1112, 1113, 1114, 1115, 1116, 1117, 1118, 1119, 1120, 1121, 1122, 1123, 1124, 1125, 1126, 1127, 1128, 1129, 1130, 1131, 1132, 1133, 1134, 1135, 1136, 1137, 1138, 1139, 1140, 1141, 1142, 1143, 1144, 1145, 1146, 1147, 1148, 1149, 1150, 1151, 1152, 1153, 1154, 1155, 1156, 1157, 1158, 1159, 1160, 1161, 1162, 1163, 1164, 1165, 1166, 1167, 1168, 1169, 1170, 1171, 1172, 1173, 1174, 1175, 1176, 1177, 1178, 1179, 1180, 1181, 1182, 1183, 1184, 1185, 1186, 1187, 1188, 1189, 1190, 1191, 1192, 1193, 1194, 1195, 1196, 1197, 1198, 1199, 1200, 1201, 1202, 1203, 1204, 1205, 1206, 1207, 1208, 1209, 1210, 1211, 1212, 1213, 1214, 1215, 1216, 1217, 1218, 1219, 1220, 1221, 1222, 1223, 1224, 1225, 1226, 1227, 1228, 1229, 1230, 1231, 1232, 1233, 1234, 1235, 1236, 1237, 1238, 1239, 1240, 1241, 1242, 1243, 1244, 1245, 1246, 1247, 1248, 1249, 1250, 1251, 1252, 1253, 1254, 1255, 1256, 1257, 1258, 1259, 1260, 1261, 1262, 1263, 1264, 1265, 1266, 1267, 1268, 1269, 1270, 1271, 1272, 1273, 1274, 1275, 1276, 1277, 1278, 1279, 1280, 1281, 1282, 1283, 1284, 1285, 1286, 1287, 1288, 1289, 1290, 1291, 1292, 1293, 1294, 1295, 1296, 1297, 1298, 1299, 1300, 1301, 1302, 1303, 1304, 1305, 1306, 1307, 1308, 1309, 1310, 1311, 1312, 1313, 1314, 1315, 1316, 1317, 1318, 1319, 1320, 1321, 1322, 1323, 1324, 1325, 1326, 1327, 1328, 1329, 1330, 1331, 1332, 1333, 1334, 1335, 1336, 1337, 1338, 1339, 1340, 1341, 1342, 1343, 1344, 1345, 1346, 1347, 1348, 1349, 1350, 1351, 1352, 1353, 1354, 1355, 1356, 1357, 1358, 1359, 1360, 1361, 1362, 1363, 1364, 1365, 1366, 1367, 1368, 1369, 1370, 1371, 1372, 1373, 1374, 1375, 1376, 1377, 1378, 1379, 1380, 1381, 1382, 1383, 1384, 1385, 1386, 1387, 1388, 1389, 1390, 1391, 1392, 1393, 1394, 1395, 1396, 1397, 1398, 1399, 1400, 1401, 1402, 1403, 1404, 1405, 1406, 1407, 1408, 1409, 1410, 1411, 1412, 1413, 1414], 1.0, 'REPLACE')
_m = ob_body.modifiers.new('Armature', 'ARMATURE')
_m.object = ob_armature
ob_lamp.location = (-3.657, 5.86, 3.904)
ob_lamp.rotation_euler = (0.6503, 0.05522, 1.866)
ob_lamp.lock_rotations_4d = False
ob_lamp.empty_display_type = 'ARROWS'
ob_lamp.color = (0.0, 0.0, 0.0, 0.0)
ob_lamp.lineart.crease_threshold = 0.0
ob_camera.location = (-4.804, 8.674, 6.344)
ob_camera.rotation_euler = (1.109, 0.0, 3.607)
ob_camera.lock_rotations_4d = False
ob_camera.empty_display_type = 'ARROWS'
ob_camera.color = (0.0, 0.0, 0.0, 0.0)
ob_camera.display_type = 'WIRE'
ob_camera.lineart.crease_threshold = 0.0
ob_foot.parent = ob_body
ob_foot.matrix_parent_inverse = Matrix(((1.0, 0.0, 0.0, -0.0), (0.0, 1.0, 0.0, -0.0), (0.0, 0.0, 1.0, -2.091), (0.0, 0.0, 0.0, 1.0)))
ob_foot.location = (-0.5778, 0.2715, 0.4796)
ob_foot.scale = (0.2343, 0.4702, 0.1777)
ob_foot.lineart.crease_threshold = 0.0
_vg = ob_foot.vertex_groups.new(name='Feet_right')
_vg.add([18, 19, 20, 21, 22, 23, 24, 25, 26, 27, 28, 29, 30, 31, 32, 33, 34, 35], 1.0, 'REPLACE')
_vg = ob_foot.vertex_groups.new(name='Feet_left')
_vg.add([0, 1, 2, 3, 4, 5, 6, 7, 8, 9, 10, 11, 12, 13, 14, 15, 16, 17], 1.0, 'REPLACE')
_m = ob_foot.modifiers.new('Subsurf', 'SUBSURF')
_m.uv_smooth = 'PRESERVE_CORNERS'
_m.quality = 1
_m.render_levels = 1
_m.show_only_control_edges = False
_m = ob_foot.modifiers.new('Armature', 'ARMATURE')
_m.object = ob_armature
ob_eye.parent = ob_body
ob_eye.matrix_parent_inverse = Matrix(((1.0, 0.0, 0.0, -0.0), (0.0, 1.0, 0.0, -0.0), (0.0, 0.0, 1.0, -2.091), (0.0, 0.0, 0.0, 1.0)))
ob_eye.location = (-0.3019, 1.1, 2.317)
ob_eye.rotation_euler = (0.06113, 1.845e-08, 6.283)
ob_eye.scale = (0.16, 0.16, 0.2304)
ob_eye.lineart.crease_threshold = 0.0
_m = ob_eye.modifiers.new('Mirror', 'MIRROR')
_m.mirror_object = ob_body
_m = ob_eye.modifiers.new('Subsurf', 'SUBSURF')
_m.uv_smooth = 'PRESERVE_CORNERS'
_m.quality = 1
_m.levels = 0
_m.render_levels = 1
_m.show_only_control_edges = False
ob_armature.location = (0.0, 0.01167, 1.489)
ob_armature.lineart.crease_threshold = 0.0
ob_ground.location = (0.2667, 0.01514, 0.0)
ob_ground.scale = (28.8, 8.47, 1.0)
ob_ground.lineart.crease_threshold = 0.0

# ---- collection membership
col_collection_1.objects.link(ob_lamp_001)
col_collection_1.objects.link(ob_body)
col_collection_1.objects.link(ob_lamp)
col_collection_1.objects.link(ob_camera)
col_collection_3.objects.link(ob_foot)
col_collection_3.objects.link(ob_eye)
col_collection_4.objects.link(ob_armature)
col_collection_11.objects.link(ob_ground)

# ---- scene / render settings (as saved in the file)
scene.camera = ob_camera
scene.frame_start = 1; scene.frame_end = 250; scene.frame_set(1)
scene.render.engine = 'BLENDER_EEVEE_NEXT'
scene.render.resolution_percentage = 50
scene.render.dither_intensity = 0.0
scene.cycles.use_denoising = False
scene.cycles.samples = 128
scene.cycles.sampling_pattern = 'TABULATED_SOBOL'
scene.cycles.light_sampling_threshold = 0.0
scene.cycles.use_adaptive_sampling = False
scene.cycles.use_light_tree = False
scene.cycles.blur_glossy = 0.0
scene.cycles.sample_clamp_indirect = 0.0
scene.view_settings.view_transform = 'Standard'
bpy.context.view_layer.update()
